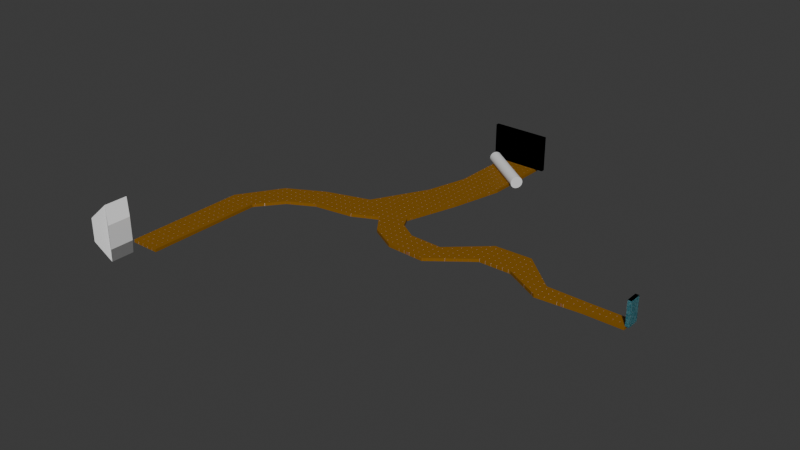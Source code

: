 # Source: Woods_Blockout.blend  (saved by Blender 4.1.24; exported with 4.5.12 LTS)
import bpy
from mathutils import Matrix  # noqa: F401  (used for matrix-valued properties, if any)

bpy.ops.wm.read_factory_settings(use_empty=True)
scene = bpy.context.scene
scene.name = 'Scene'

# ---- collections
col_woods = bpy.data.collections.new('Woods'); scene.collection.children.link(col_woods)
col_church = bpy.data.collections.new('Church'); scene.collection.children.link(col_church)

# ---- materials (node trees are filled in below, after node groups)
mat_path_material_002 = bpy.data.materials.new('Path_Material.002')
mat_path_material_002.alpha_threshold = 0.0
mat_path_material_002.use_transparent_shadow = False
mat_path_material_002.roughness = 0.5
mat_path_material_002.line_color = (0.0, 0.0, 0.0, 1.0)
mat_door_material = bpy.data.materials.new('Door_Material')
mat_door_material.alpha_threshold = 0.0
mat_door_material.use_transparent_shadow = False
mat_door_material.roughness = 0.5
mat_door_material.line_color = (0.0, 0.0, 0.0, 1.0)
mat_door_material_001 = bpy.data.materials.new('Door_Material.001')
mat_door_material_001.alpha_threshold = 0.0
mat_door_material_001.use_transparent_shadow = False
mat_door_material_001.roughness = 0.5
mat_door_material_001.line_color = (0.0, 0.0, 0.0, 1.0)
mat_path_material = bpy.data.materials.new('Path_Material')
mat_path_material.alpha_threshold = 0.0
mat_path_material.use_transparent_shadow = False
mat_path_material.roughness = 0.5
mat_path_material.line_color = (0.0, 0.0, 0.0, 1.0)
mat_door_material_002 = bpy.data.materials.new('Door_Material.002')
mat_door_material_002.alpha_threshold = 0.0
mat_door_material_002.use_transparent_shadow = False
mat_door_material_002.roughness = 0.5
mat_door_material_002.line_color = (0.0, 0.0, 0.0, 1.0)
mat_door_material_003 = bpy.data.materials.new('Door_Material.003')
mat_door_material_003.alpha_threshold = 0.0
mat_door_material_003.use_transparent_shadow = False
mat_door_material_003.roughness = 0.5
mat_door_material_003.line_color = (0.0, 0.0, 0.0, 1.0)
mat_door_material_004 = bpy.data.materials.new('Door_Material.004')
mat_door_material_004.alpha_threshold = 0.0
mat_door_material_004.use_transparent_shadow = False
mat_door_material_004.roughness = 0.5
mat_door_material_004.line_color = (0.0, 0.0, 0.0, 1.0)

# ---- node groups
ng_grid = bpy.data.node_groups.new('Grid', 'ShaderNodeTree')
_s = ng_grid.interface.new_socket(name='Color', in_out='OUTPUT', socket_type='NodeSocketColor')
_s.default_value = (0.0, 0.0, 0.0, 0.0)
_s = ng_grid.interface.new_socket(name='Scale', in_out='INPUT', socket_type='NodeSocketFloat')
_s.default_value = 0.5
_s.min_value = 0.0
_s.max_value = 100.0
_s = ng_grid.interface.new_socket(name='Size', in_out='INPUT', socket_type='NodeSocketFloat')
_s.default_value = 0.15
_s.min_value = 0.0
_s.max_value = 1.0
_s = ng_grid.interface.new_socket(name='Thickness', in_out='INPUT', socket_type='NodeSocketFloat')
_s.default_value = 0.05
_s.min_value = 0.0
_s.max_value = 1.0
_s = ng_grid.interface.new_socket(name='Smooth', in_out='INPUT', socket_type='NodeSocketFloat')
_s.min_value = 0.0
_s.max_value = 1.0
_s = ng_grid.interface.new_socket(name='3d effect', in_out='INPUT', socket_type='NodeSocketFloat')
_s.min_value = 0.0
_s.max_value = 1.0
_s = ng_grid.interface.new_socket(name='Second grid', in_out='INPUT', socket_type='NodeSocketFloat')
_s.min_value = 0.0
_s.max_value = 1.0
_s = ng_grid.interface.new_socket(name='Invert', in_out='INPUT', socket_type='NodeSocketFloat')
_s.subtype = 'FACTOR'
_s.min_value = 0.0
_s.max_value = 1.0
_s = ng_grid.interface.new_socket(name='Vector', in_out='INPUT', socket_type='NodeSocketVector')
_s.min_value = 0.0
_s.max_value = 0.0
_N = ng_grid.nodes; _L = ng_grid.links
n0 = _N.new('NodeFrame'); n0.name = 'Frame'; n0.location = (-1426, 778)
n0.label = 'Vector Coordinates'
n0.width = 1163
n1 = _N.new('ShaderNodeMath'); n1.name = 'Math.006'; n1.location = (-948, -521)
n1.operation = 'MULTIPLY'
n2 = _N.new('ShaderNodeMath'); n2.name = 'Math.002'; n2.location = (-467, -400)
n2.operation = 'MULTIPLY'
n3 = _N.new('ShaderNodeMath'); n3.name = 'Math.005'; n3.location = (-710, -456)
n3.operation = 'MULTIPLY'
n4 = _N.new('ShaderNodeTexBrick'); n4.name = 'Brick Texture'; n4.location = (18, 398)
n4.width = 160
n4.offset = 1.0
n4.inputs[1].default_value = (0.0, 0.0, 0.0, 1.0)
n4.inputs[2].default_value = (0.0, 0.0, 0.0, 1.0)
n4.inputs[3].default_value = (1.0, 1.0, 1.0, 1.0)
n4.inputs[4].default_value = 1.0
n5 = _N.new('ShaderNodeCombineColor'); n5.name = 'Combine HSV'; n5.location = (-636, -247)
n6 = _N.new('ShaderNodeCombineXYZ'); n6.name = 'Combine XYZ'; n6.location = (-479, -89)
n7 = _N.new('ShaderNodeMath'); n7.name = 'Math'; n7.location = (-770, -75)
n7.operation = 'MULTIPLY'
n8 = _N.new('ShaderNodeVectorMath'); n8.name = 'Vector Math'; n8.location = (-244, -113)
n9 = _N.new('ShaderNodeSeparateXYZ'); n9.name = 'Separate XYZ'; n9.location = (290, -221)
n10 = _N.new('ShaderNodeMath'); n10.name = 'Math.008'; n10.location = (562, -252)
n10.operation = 'MULTIPLY'
n11 = _N.new('ShaderNodeVectorMath'); n11.name = 'Vector Math.002'; n11.location = (993, -322)
n11.operation = 'SUBTRACT'
n12 = _N.new('ShaderNodeVectorMath'); n12.name = 'Vector Math.001'; n12.location = (30, -474)
n12.operation = 'LENGTH'
n13 = _N.new('ShaderNodeMath'); n13.name = 'Math.009'; n13.location = (226, -447)
n13.operation = 'GREATER_THAN'
n13.inputs[1].default_value = 0.0
n14 = _N.new('ShaderNodeMath'); n14.name = 'Math.010'; n14.location = (405, -437)
n14.operation = 'SUBTRACT'
n14.inputs[0].default_value = 1.0
n15 = _N.new('ShaderNodeTexCoord'); n15.name = 'Texture Coordinate'; n15.location = (61, -145)
n16 = _N.new('ShaderNodeCombineXYZ'); n16.name = 'Combine XYZ.001'; n16.location = (773, -228)
n17 = _N.new('ShaderNodeMath'); n17.name = 'Math.007'; n17.location = (584, -30)
n17.operation = 'MULTIPLY'
n18 = _N.new('ShaderNodeMath'); n18.name = 'Math.004'; n18.location = (-931, -722)
n18.operation = 'MULTIPLY'
n19 = _N.new('ShaderNodeMath'); n19.name = 'Math.001'; n19.location = (-474, -662)
n19.operation = 'MULTIPLY'
n20 = _N.new('ShaderNodeTexBrick'); n20.name = 'Brick Texture.001'; n20.location = (73, -188)
n20.width = 160
n20.offset = 1.0
n20.inputs[1].default_value = (1.0, 1.0, 1.0, 1.0)
n20.inputs[2].default_value = (1.0, 1.0, 1.0, 1.0)
n20.inputs[4].default_value = 1.0
n21 = _N.new('ShaderNodeMath'); n21.name = 'Math.003'; n21.location = (-705, -722)
n21.operation = 'SUBTRACT'
n22 = _N.new('ShaderNodeMath'); n22.name = 'Math.011'; n22.location = (-256, -623)
n22.inputs[1].default_value = 0.0
n23 = _N.new('ShaderNodeMix'); n23.name = 'Mix'; n23.location = (272, 143)
n23.data_type = 'RGBA'
n23.blend_type = 'DARKEN'
n23.inputs[0].default_value = 1.0
n24 = _N.new('ShaderNodeInvert'); n24.name = 'Invert'; n24.location = (621, 42)
n25 = _N.new('NodeGroupOutput'); n25.name = 'Group Output'; n25.location = (879, -15)
n26 = _N.new('NodeGroupInput'); n26.name = 'Group Input'; n26.location = (-1748, -62)
n26.width = 175
n9.parent = n0
n10.parent = n0
n11.parent = n0
n12.parent = n0
n13.parent = n0
n14.parent = n0
n15.parent = n0
n16.parent = n0
n17.parent = n0
_L.new(n20.outputs[0], n23.inputs[7])
_L.new(n8.outputs[0], n20.inputs[0])
_L.new(n6.outputs[0], n8.inputs[1])
_L.new(n7.outputs[0], n6.inputs[1])
_L.new(n7.outputs[0], n6.inputs[0])
_L.new(n4.outputs[0], n23.inputs[6])
_L.new(n26.outputs[0], n4.inputs[8])
_L.new(n26.outputs[0], n4.inputs[9])
_L.new(n26.outputs[0], n20.inputs[8])
_L.new(n26.outputs[0], n20.inputs[9])
_L.new(n2.outputs[0], n4.inputs[5])
_L.new(n26.outputs[0], n7.inputs[0])
_L.new(n26.outputs[4], n4.inputs[6])
_L.new(n21.outputs[0], n19.inputs[1])
_L.new(n18.outputs[0], n21.inputs[1])
_L.new(n3.outputs[0], n2.inputs[1])
_L.new(n1.outputs[0], n3.inputs[1])
_L.new(n5.outputs[0], n20.inputs[3])
_L.new(n24.outputs[0], n25.inputs[0])
_L.new(n26.outputs[6], n24.inputs[0])
_L.new(n9.outputs[1], n10.inputs[0])
_L.new(n12.outputs[1], n13.inputs[0])
_L.new(n13.outputs[0], n14.inputs[1])
_L.new(n17.outputs[0], n16.inputs[0])
_L.new(n10.outputs[0], n16.inputs[1])
_L.new(n16.outputs[0], n11.inputs[0])
_L.new(n15.outputs[3], n9.inputs[0])
_L.new(n9.outputs[0], n17.inputs[0])
_L.new(n14.outputs[0], n10.inputs[1])
_L.new(n14.outputs[0], n17.inputs[1])
_L.new(n11.outputs[0], n4.inputs[0])
_L.new(n11.outputs[0], n8.inputs[0])
_L.new(n26.outputs[7], n12.inputs[0])
_L.new(n26.outputs[7], n11.inputs[1])
_L.new(n26.outputs[2], n1.inputs[0])
_L.new(n26.outputs[1], n3.inputs[0])
_L.new(n26.outputs[0], n2.inputs[0])
_L.new(n26.outputs[5], n5.inputs[2])
_L.new(n26.outputs[1], n18.inputs[0])
_L.new(n26.outputs[0], n19.inputs[0])
_L.new(n19.outputs[0], n22.inputs[0])
_L.new(n26.outputs[3], n20.inputs[6])
_L.new(n22.outputs[0], n20.inputs[5])
_L.new(n23.outputs[2], n24.inputs[1])
n25.is_active_output = True
ng_grid_001 = bpy.data.node_groups.new('Grid.001', 'ShaderNodeTree')
_s = ng_grid_001.interface.new_socket(name='Color', in_out='OUTPUT', socket_type='NodeSocketColor')
_s.default_value = (0.0, 0.0, 0.0, 0.0)
_s = ng_grid_001.interface.new_socket(name='Scale', in_out='INPUT', socket_type='NodeSocketFloat')
_s.default_value = 0.5
_s.min_value = 0.0
_s.max_value = 100.0
_s = ng_grid_001.interface.new_socket(name='Size', in_out='INPUT', socket_type='NodeSocketFloat')
_s.default_value = 0.15
_s.min_value = 0.0
_s.max_value = 1.0
_s = ng_grid_001.interface.new_socket(name='Thickness', in_out='INPUT', socket_type='NodeSocketFloat')
_s.default_value = 0.05
_s.min_value = 0.0
_s.max_value = 1.0
_s = ng_grid_001.interface.new_socket(name='Smooth', in_out='INPUT', socket_type='NodeSocketFloat')
_s.min_value = 0.0
_s.max_value = 1.0
_s = ng_grid_001.interface.new_socket(name='3d effect', in_out='INPUT', socket_type='NodeSocketFloat')
_s.min_value = 0.0
_s.max_value = 1.0
_s = ng_grid_001.interface.new_socket(name='Second grid', in_out='INPUT', socket_type='NodeSocketFloat')
_s.min_value = 0.0
_s.max_value = 1.0
_s = ng_grid_001.interface.new_socket(name='Invert', in_out='INPUT', socket_type='NodeSocketFloat')
_s.subtype = 'FACTOR'
_s.min_value = 0.0
_s.max_value = 1.0
_s = ng_grid_001.interface.new_socket(name='Vector', in_out='INPUT', socket_type='NodeSocketVector')
_s.min_value = 0.0
_s.max_value = 0.0
_N = ng_grid_001.nodes; _L = ng_grid_001.links
n0 = _N.new('NodeFrame'); n0.name = 'Frame'; n0.location = (-1426, 778)
n0.label = 'Vector Coordinates'
n0.width = 1163
n1 = _N.new('ShaderNodeMath'); n1.name = 'Math.006'; n1.location = (-948, -521)
n1.operation = 'MULTIPLY'
n2 = _N.new('ShaderNodeMath'); n2.name = 'Math.002'; n2.location = (-467, -400)
n2.operation = 'MULTIPLY'
n3 = _N.new('ShaderNodeMath'); n3.name = 'Math.005'; n3.location = (-710, -456)
n3.operation = 'MULTIPLY'
n4 = _N.new('ShaderNodeTexBrick'); n4.name = 'Brick Texture'; n4.location = (18, 398)
n4.width = 160
n4.offset = 1.0
n4.inputs[1].default_value = (0.0, 0.0, 0.0, 1.0)
n4.inputs[2].default_value = (0.0, 0.0, 0.0, 1.0)
n4.inputs[3].default_value = (1.0, 1.0, 1.0, 1.0)
n4.inputs[4].default_value = 1.0
n5 = _N.new('ShaderNodeCombineColor'); n5.name = 'Combine HSV'; n5.location = (-636, -247)
n6 = _N.new('ShaderNodeCombineXYZ'); n6.name = 'Combine XYZ'; n6.location = (-479, -89)
n7 = _N.new('ShaderNodeMath'); n7.name = 'Math'; n7.location = (-770, -75)
n7.operation = 'MULTIPLY'
n8 = _N.new('ShaderNodeVectorMath'); n8.name = 'Vector Math'; n8.location = (-244, -113)
n9 = _N.new('ShaderNodeSeparateXYZ'); n9.name = 'Separate XYZ'; n9.location = (290, -221)
n10 = _N.new('ShaderNodeMath'); n10.name = 'Math.008'; n10.location = (562, -252)
n10.operation = 'MULTIPLY'
n11 = _N.new('ShaderNodeVectorMath'); n11.name = 'Vector Math.002'; n11.location = (993, -322)
n11.operation = 'SUBTRACT'
n12 = _N.new('ShaderNodeVectorMath'); n12.name = 'Vector Math.001'; n12.location = (30, -474)
n12.operation = 'LENGTH'
n13 = _N.new('ShaderNodeMath'); n13.name = 'Math.009'; n13.location = (226, -447)
n13.operation = 'GREATER_THAN'
n13.inputs[1].default_value = 0.0
n14 = _N.new('ShaderNodeMath'); n14.name = 'Math.010'; n14.location = (405, -437)
n14.operation = 'SUBTRACT'
n14.inputs[0].default_value = 1.0
n15 = _N.new('ShaderNodeTexCoord'); n15.name = 'Texture Coordinate'; n15.location = (61, -145)
n16 = _N.new('ShaderNodeCombineXYZ'); n16.name = 'Combine XYZ.001'; n16.location = (773, -228)
n17 = _N.new('ShaderNodeMath'); n17.name = 'Math.007'; n17.location = (584, -30)
n17.operation = 'MULTIPLY'
n18 = _N.new('ShaderNodeMath'); n18.name = 'Math.004'; n18.location = (-931, -722)
n18.operation = 'MULTIPLY'
n19 = _N.new('ShaderNodeMath'); n19.name = 'Math.001'; n19.location = (-474, -662)
n19.operation = 'MULTIPLY'
n20 = _N.new('ShaderNodeTexBrick'); n20.name = 'Brick Texture.001'; n20.location = (73, -188)
n20.width = 160
n20.offset = 1.0
n20.inputs[1].default_value = (1.0, 1.0, 1.0, 1.0)
n20.inputs[2].default_value = (1.0, 1.0, 1.0, 1.0)
n20.inputs[4].default_value = 1.0
n21 = _N.new('ShaderNodeMath'); n21.name = 'Math.003'; n21.location = (-705, -722)
n21.operation = 'SUBTRACT'
n22 = _N.new('ShaderNodeMath'); n22.name = 'Math.011'; n22.location = (-256, -623)
n22.inputs[1].default_value = 0.0
n23 = _N.new('ShaderNodeMix'); n23.name = 'Mix'; n23.location = (272, 143)
n23.data_type = 'RGBA'
n23.blend_type = 'DARKEN'
n23.inputs[0].default_value = 1.0
n24 = _N.new('ShaderNodeInvert'); n24.name = 'Invert'; n24.location = (621, 42)
n25 = _N.new('NodeGroupOutput'); n25.name = 'Group Output'; n25.location = (879, -15)
n26 = _N.new('NodeGroupInput'); n26.name = 'Group Input'; n26.location = (-1748, -62)
n26.width = 175
n9.parent = n0
n10.parent = n0
n11.parent = n0
n12.parent = n0
n13.parent = n0
n14.parent = n0
n15.parent = n0
n16.parent = n0
n17.parent = n0
_L.new(n20.outputs[0], n23.inputs[7])
_L.new(n8.outputs[0], n20.inputs[0])
_L.new(n6.outputs[0], n8.inputs[1])
_L.new(n7.outputs[0], n6.inputs[1])
_L.new(n7.outputs[0], n6.inputs[0])
_L.new(n4.outputs[0], n23.inputs[6])
_L.new(n26.outputs[0], n4.inputs[8])
_L.new(n26.outputs[0], n4.inputs[9])
_L.new(n26.outputs[0], n20.inputs[8])
_L.new(n26.outputs[0], n20.inputs[9])
_L.new(n2.outputs[0], n4.inputs[5])
_L.new(n26.outputs[0], n7.inputs[0])
_L.new(n26.outputs[4], n4.inputs[6])
_L.new(n21.outputs[0], n19.inputs[1])
_L.new(n18.outputs[0], n21.inputs[1])
_L.new(n3.outputs[0], n2.inputs[1])
_L.new(n1.outputs[0], n3.inputs[1])
_L.new(n5.outputs[0], n20.inputs[3])
_L.new(n24.outputs[0], n25.inputs[0])
_L.new(n26.outputs[6], n24.inputs[0])
_L.new(n9.outputs[1], n10.inputs[0])
_L.new(n12.outputs[1], n13.inputs[0])
_L.new(n13.outputs[0], n14.inputs[1])
_L.new(n17.outputs[0], n16.inputs[0])
_L.new(n10.outputs[0], n16.inputs[1])
_L.new(n16.outputs[0], n11.inputs[0])
_L.new(n15.outputs[3], n9.inputs[0])
_L.new(n9.outputs[0], n17.inputs[0])
_L.new(n14.outputs[0], n10.inputs[1])
_L.new(n14.outputs[0], n17.inputs[1])
_L.new(n11.outputs[0], n4.inputs[0])
_L.new(n11.outputs[0], n8.inputs[0])
_L.new(n26.outputs[7], n12.inputs[0])
_L.new(n26.outputs[7], n11.inputs[1])
_L.new(n26.outputs[2], n1.inputs[0])
_L.new(n26.outputs[1], n3.inputs[0])
_L.new(n26.outputs[0], n2.inputs[0])
_L.new(n26.outputs[5], n5.inputs[2])
_L.new(n26.outputs[1], n18.inputs[0])
_L.new(n26.outputs[0], n19.inputs[0])
_L.new(n19.outputs[0], n22.inputs[0])
_L.new(n26.outputs[3], n20.inputs[6])
_L.new(n22.outputs[0], n20.inputs[5])
_L.new(n23.outputs[2], n24.inputs[1])
n25.is_active_output = True
ng_grid_002 = bpy.data.node_groups.new('Grid.002', 'ShaderNodeTree')
_s = ng_grid_002.interface.new_socket(name='Color', in_out='OUTPUT', socket_type='NodeSocketColor')
_s.default_value = (0.0, 0.0, 0.0, 0.0)
_s = ng_grid_002.interface.new_socket(name='Scale', in_out='INPUT', socket_type='NodeSocketFloat')
_s.default_value = 0.5
_s.min_value = 0.0
_s.max_value = 100.0
_s = ng_grid_002.interface.new_socket(name='Size', in_out='INPUT', socket_type='NodeSocketFloat')
_s.default_value = 0.15
_s.min_value = 0.0
_s.max_value = 1.0
_s = ng_grid_002.interface.new_socket(name='Thickness', in_out='INPUT', socket_type='NodeSocketFloat')
_s.default_value = 0.05
_s.min_value = 0.0
_s.max_value = 1.0
_s = ng_grid_002.interface.new_socket(name='Smooth', in_out='INPUT', socket_type='NodeSocketFloat')
_s.min_value = 0.0
_s.max_value = 1.0
_s = ng_grid_002.interface.new_socket(name='3d effect', in_out='INPUT', socket_type='NodeSocketFloat')
_s.min_value = 0.0
_s.max_value = 1.0
_s = ng_grid_002.interface.new_socket(name='Second grid', in_out='INPUT', socket_type='NodeSocketFloat')
_s.min_value = 0.0
_s.max_value = 1.0
_s = ng_grid_002.interface.new_socket(name='Invert', in_out='INPUT', socket_type='NodeSocketFloat')
_s.subtype = 'FACTOR'
_s.min_value = 0.0
_s.max_value = 1.0
_s = ng_grid_002.interface.new_socket(name='Vector', in_out='INPUT', socket_type='NodeSocketVector')
_s.min_value = 0.0
_s.max_value = 0.0
_N = ng_grid_002.nodes; _L = ng_grid_002.links
n0 = _N.new('NodeFrame'); n0.name = 'Frame'; n0.location = (-1426, 778)
n0.label = 'Vector Coordinates'
n0.width = 1163
n1 = _N.new('ShaderNodeMath'); n1.name = 'Math.006'; n1.location = (-948, -521)
n1.operation = 'MULTIPLY'
n2 = _N.new('ShaderNodeMath'); n2.name = 'Math.002'; n2.location = (-467, -400)
n2.operation = 'MULTIPLY'
n3 = _N.new('ShaderNodeMath'); n3.name = 'Math.005'; n3.location = (-710, -456)
n3.operation = 'MULTIPLY'
n4 = _N.new('ShaderNodeTexBrick'); n4.name = 'Brick Texture'; n4.location = (18, 398)
n4.width = 160
n4.offset = 1.0
n4.inputs[1].default_value = (0.0, 0.0, 0.0, 1.0)
n4.inputs[2].default_value = (0.0, 0.0, 0.0, 1.0)
n4.inputs[3].default_value = (1.0, 1.0, 1.0, 1.0)
n4.inputs[4].default_value = 1.0
n5 = _N.new('ShaderNodeCombineColor'); n5.name = 'Combine HSV'; n5.location = (-636, -247)
n6 = _N.new('ShaderNodeCombineXYZ'); n6.name = 'Combine XYZ'; n6.location = (-479, -89)
n7 = _N.new('ShaderNodeMath'); n7.name = 'Math'; n7.location = (-770, -75)
n7.operation = 'MULTIPLY'
n8 = _N.new('ShaderNodeVectorMath'); n8.name = 'Vector Math'; n8.location = (-244, -113)
n9 = _N.new('ShaderNodeSeparateXYZ'); n9.name = 'Separate XYZ'; n9.location = (290, -221)
n10 = _N.new('ShaderNodeMath'); n10.name = 'Math.008'; n10.location = (562, -252)
n10.operation = 'MULTIPLY'
n11 = _N.new('ShaderNodeVectorMath'); n11.name = 'Vector Math.002'; n11.location = (993, -322)
n11.operation = 'SUBTRACT'
n12 = _N.new('ShaderNodeVectorMath'); n12.name = 'Vector Math.001'; n12.location = (30, -474)
n12.operation = 'LENGTH'
n13 = _N.new('ShaderNodeMath'); n13.name = 'Math.009'; n13.location = (226, -447)
n13.operation = 'GREATER_THAN'
n13.inputs[1].default_value = 0.0
n14 = _N.new('ShaderNodeMath'); n14.name = 'Math.010'; n14.location = (405, -437)
n14.operation = 'SUBTRACT'
n14.inputs[0].default_value = 1.0
n15 = _N.new('ShaderNodeTexCoord'); n15.name = 'Texture Coordinate'; n15.location = (61, -145)
n16 = _N.new('ShaderNodeCombineXYZ'); n16.name = 'Combine XYZ.001'; n16.location = (773, -228)
n17 = _N.new('ShaderNodeMath'); n17.name = 'Math.007'; n17.location = (584, -30)
n17.operation = 'MULTIPLY'
n18 = _N.new('ShaderNodeMath'); n18.name = 'Math.004'; n18.location = (-931, -722)
n18.operation = 'MULTIPLY'
n19 = _N.new('ShaderNodeMath'); n19.name = 'Math.001'; n19.location = (-474, -662)
n19.operation = 'MULTIPLY'
n20 = _N.new('ShaderNodeTexBrick'); n20.name = 'Brick Texture.001'; n20.location = (73, -188)
n20.width = 160
n20.offset = 1.0
n20.inputs[1].default_value = (1.0, 1.0, 1.0, 1.0)
n20.inputs[2].default_value = (1.0, 1.0, 1.0, 1.0)
n20.inputs[4].default_value = 1.0
n21 = _N.new('ShaderNodeMath'); n21.name = 'Math.003'; n21.location = (-705, -722)
n21.operation = 'SUBTRACT'
n22 = _N.new('ShaderNodeMath'); n22.name = 'Math.011'; n22.location = (-256, -623)
n22.inputs[1].default_value = 0.0
n23 = _N.new('ShaderNodeMix'); n23.name = 'Mix'; n23.location = (272, 143)
n23.data_type = 'RGBA'
n23.blend_type = 'DARKEN'
n23.inputs[0].default_value = 1.0
n24 = _N.new('ShaderNodeInvert'); n24.name = 'Invert'; n24.location = (621, 42)
n25 = _N.new('NodeGroupOutput'); n25.name = 'Group Output'; n25.location = (879, -15)
n26 = _N.new('NodeGroupInput'); n26.name = 'Group Input'; n26.location = (-1748, -62)
n26.width = 175
n9.parent = n0
n10.parent = n0
n11.parent = n0
n12.parent = n0
n13.parent = n0
n14.parent = n0
n15.parent = n0
n16.parent = n0
n17.parent = n0
_L.new(n20.outputs[0], n23.inputs[7])
_L.new(n8.outputs[0], n20.inputs[0])
_L.new(n6.outputs[0], n8.inputs[1])
_L.new(n7.outputs[0], n6.inputs[1])
_L.new(n7.outputs[0], n6.inputs[0])
_L.new(n4.outputs[0], n23.inputs[6])
_L.new(n26.outputs[0], n4.inputs[8])
_L.new(n26.outputs[0], n4.inputs[9])
_L.new(n26.outputs[0], n20.inputs[8])
_L.new(n26.outputs[0], n20.inputs[9])
_L.new(n2.outputs[0], n4.inputs[5])
_L.new(n26.outputs[0], n7.inputs[0])
_L.new(n26.outputs[4], n4.inputs[6])
_L.new(n21.outputs[0], n19.inputs[1])
_L.new(n18.outputs[0], n21.inputs[1])
_L.new(n3.outputs[0], n2.inputs[1])
_L.new(n1.outputs[0], n3.inputs[1])
_L.new(n5.outputs[0], n20.inputs[3])
_L.new(n24.outputs[0], n25.inputs[0])
_L.new(n26.outputs[6], n24.inputs[0])
_L.new(n9.outputs[1], n10.inputs[0])
_L.new(n12.outputs[1], n13.inputs[0])
_L.new(n13.outputs[0], n14.inputs[1])
_L.new(n17.outputs[0], n16.inputs[0])
_L.new(n10.outputs[0], n16.inputs[1])
_L.new(n16.outputs[0], n11.inputs[0])
_L.new(n15.outputs[3], n9.inputs[0])
_L.new(n9.outputs[0], n17.inputs[0])
_L.new(n14.outputs[0], n10.inputs[1])
_L.new(n14.outputs[0], n17.inputs[1])
_L.new(n11.outputs[0], n4.inputs[0])
_L.new(n11.outputs[0], n8.inputs[0])
_L.new(n26.outputs[7], n12.inputs[0])
_L.new(n26.outputs[7], n11.inputs[1])
_L.new(n26.outputs[2], n1.inputs[0])
_L.new(n26.outputs[1], n3.inputs[0])
_L.new(n26.outputs[0], n2.inputs[0])
_L.new(n26.outputs[5], n5.inputs[2])
_L.new(n26.outputs[1], n18.inputs[0])
_L.new(n26.outputs[0], n19.inputs[0])
_L.new(n19.outputs[0], n22.inputs[0])
_L.new(n26.outputs[3], n20.inputs[6])
_L.new(n22.outputs[0], n20.inputs[5])
_L.new(n23.outputs[2], n24.inputs[1])
n25.is_active_output = True
ng_grid_003 = bpy.data.node_groups.new('Grid.003', 'ShaderNodeTree')
_s = ng_grid_003.interface.new_socket(name='Color', in_out='OUTPUT', socket_type='NodeSocketColor')
_s.default_value = (0.0, 0.0, 0.0, 0.0)
_s = ng_grid_003.interface.new_socket(name='Scale', in_out='INPUT', socket_type='NodeSocketFloat')
_s.default_value = 0.5
_s.min_value = 0.0
_s.max_value = 100.0
_s = ng_grid_003.interface.new_socket(name='Size', in_out='INPUT', socket_type='NodeSocketFloat')
_s.default_value = 0.15
_s.min_value = 0.0
_s.max_value = 1.0
_s = ng_grid_003.interface.new_socket(name='Thickness', in_out='INPUT', socket_type='NodeSocketFloat')
_s.default_value = 0.05
_s.min_value = 0.0
_s.max_value = 1.0
_s = ng_grid_003.interface.new_socket(name='Smooth', in_out='INPUT', socket_type='NodeSocketFloat')
_s.min_value = 0.0
_s.max_value = 1.0
_s = ng_grid_003.interface.new_socket(name='3d effect', in_out='INPUT', socket_type='NodeSocketFloat')
_s.min_value = 0.0
_s.max_value = 1.0
_s = ng_grid_003.interface.new_socket(name='Second grid', in_out='INPUT', socket_type='NodeSocketFloat')
_s.min_value = 0.0
_s.max_value = 1.0
_s = ng_grid_003.interface.new_socket(name='Invert', in_out='INPUT', socket_type='NodeSocketFloat')
_s.subtype = 'FACTOR'
_s.min_value = 0.0
_s.max_value = 1.0
_s = ng_grid_003.interface.new_socket(name='Vector', in_out='INPUT', socket_type='NodeSocketVector')
_s.min_value = 0.0
_s.max_value = 0.0
_N = ng_grid_003.nodes; _L = ng_grid_003.links
n0 = _N.new('NodeFrame'); n0.name = 'Frame'; n0.location = (-1426, 778)
n0.label = 'Vector Coordinates'
n0.width = 1163
n1 = _N.new('ShaderNodeMath'); n1.name = 'Math.006'; n1.location = (-948, -521)
n1.operation = 'MULTIPLY'
n2 = _N.new('ShaderNodeMath'); n2.name = 'Math.002'; n2.location = (-467, -400)
n2.operation = 'MULTIPLY'
n3 = _N.new('ShaderNodeMath'); n3.name = 'Math.005'; n3.location = (-710, -456)
n3.operation = 'MULTIPLY'
n4 = _N.new('ShaderNodeTexBrick'); n4.name = 'Brick Texture'; n4.location = (18, 398)
n4.width = 160
n4.offset = 1.0
n4.inputs[1].default_value = (0.0, 0.0, 0.0, 1.0)
n4.inputs[2].default_value = (0.0, 0.0, 0.0, 1.0)
n4.inputs[3].default_value = (1.0, 1.0, 1.0, 1.0)
n4.inputs[4].default_value = 1.0
n5 = _N.new('ShaderNodeCombineColor'); n5.name = 'Combine HSV'; n5.location = (-636, -247)
n6 = _N.new('ShaderNodeCombineXYZ'); n6.name = 'Combine XYZ'; n6.location = (-479, -89)
n7 = _N.new('ShaderNodeMath'); n7.name = 'Math'; n7.location = (-770, -75)
n7.operation = 'MULTIPLY'
n8 = _N.new('ShaderNodeVectorMath'); n8.name = 'Vector Math'; n8.location = (-244, -113)
n9 = _N.new('ShaderNodeSeparateXYZ'); n9.name = 'Separate XYZ'; n9.location = (290, -221)
n10 = _N.new('ShaderNodeMath'); n10.name = 'Math.008'; n10.location = (562, -252)
n10.operation = 'MULTIPLY'
n11 = _N.new('ShaderNodeVectorMath'); n11.name = 'Vector Math.002'; n11.location = (993, -322)
n11.operation = 'SUBTRACT'
n12 = _N.new('ShaderNodeVectorMath'); n12.name = 'Vector Math.001'; n12.location = (30, -474)
n12.operation = 'LENGTH'
n13 = _N.new('ShaderNodeMath'); n13.name = 'Math.009'; n13.location = (226, -447)
n13.operation = 'GREATER_THAN'
n13.inputs[1].default_value = 0.0
n14 = _N.new('ShaderNodeMath'); n14.name = 'Math.010'; n14.location = (405, -437)
n14.operation = 'SUBTRACT'
n14.inputs[0].default_value = 1.0
n15 = _N.new('ShaderNodeTexCoord'); n15.name = 'Texture Coordinate'; n15.location = (61, -145)
n16 = _N.new('ShaderNodeCombineXYZ'); n16.name = 'Combine XYZ.001'; n16.location = (773, -228)
n17 = _N.new('ShaderNodeMath'); n17.name = 'Math.007'; n17.location = (584, -30)
n17.operation = 'MULTIPLY'
n18 = _N.new('ShaderNodeMath'); n18.name = 'Math.004'; n18.location = (-931, -722)
n18.operation = 'MULTIPLY'
n19 = _N.new('ShaderNodeMath'); n19.name = 'Math.001'; n19.location = (-474, -662)
n19.operation = 'MULTIPLY'
n20 = _N.new('ShaderNodeTexBrick'); n20.name = 'Brick Texture.001'; n20.location = (73, -188)
n20.width = 160
n20.offset = 1.0
n20.inputs[1].default_value = (1.0, 1.0, 1.0, 1.0)
n20.inputs[2].default_value = (1.0, 1.0, 1.0, 1.0)
n20.inputs[4].default_value = 1.0
n21 = _N.new('ShaderNodeMath'); n21.name = 'Math.003'; n21.location = (-705, -722)
n21.operation = 'SUBTRACT'
n22 = _N.new('ShaderNodeMath'); n22.name = 'Math.011'; n22.location = (-256, -623)
n22.inputs[1].default_value = 0.0
n23 = _N.new('ShaderNodeMix'); n23.name = 'Mix'; n23.location = (272, 143)
n23.data_type = 'RGBA'
n23.blend_type = 'DARKEN'
n23.inputs[0].default_value = 1.0
n24 = _N.new('ShaderNodeInvert'); n24.name = 'Invert'; n24.location = (621, 42)
n25 = _N.new('NodeGroupOutput'); n25.name = 'Group Output'; n25.location = (879, -15)
n26 = _N.new('NodeGroupInput'); n26.name = 'Group Input'; n26.location = (-1748, -62)
n26.width = 175
n9.parent = n0
n10.parent = n0
n11.parent = n0
n12.parent = n0
n13.parent = n0
n14.parent = n0
n15.parent = n0
n16.parent = n0
n17.parent = n0
_L.new(n20.outputs[0], n23.inputs[7])
_L.new(n8.outputs[0], n20.inputs[0])
_L.new(n6.outputs[0], n8.inputs[1])
_L.new(n7.outputs[0], n6.inputs[1])
_L.new(n7.outputs[0], n6.inputs[0])
_L.new(n4.outputs[0], n23.inputs[6])
_L.new(n26.outputs[0], n4.inputs[8])
_L.new(n26.outputs[0], n4.inputs[9])
_L.new(n26.outputs[0], n20.inputs[8])
_L.new(n26.outputs[0], n20.inputs[9])
_L.new(n2.outputs[0], n4.inputs[5])
_L.new(n26.outputs[0], n7.inputs[0])
_L.new(n26.outputs[4], n4.inputs[6])
_L.new(n21.outputs[0], n19.inputs[1])
_L.new(n18.outputs[0], n21.inputs[1])
_L.new(n3.outputs[0], n2.inputs[1])
_L.new(n1.outputs[0], n3.inputs[1])
_L.new(n5.outputs[0], n20.inputs[3])
_L.new(n24.outputs[0], n25.inputs[0])
_L.new(n26.outputs[6], n24.inputs[0])
_L.new(n9.outputs[1], n10.inputs[0])
_L.new(n12.outputs[1], n13.inputs[0])
_L.new(n13.outputs[0], n14.inputs[1])
_L.new(n17.outputs[0], n16.inputs[0])
_L.new(n10.outputs[0], n16.inputs[1])
_L.new(n16.outputs[0], n11.inputs[0])
_L.new(n15.outputs[3], n9.inputs[0])
_L.new(n9.outputs[0], n17.inputs[0])
_L.new(n14.outputs[0], n10.inputs[1])
_L.new(n14.outputs[0], n17.inputs[1])
_L.new(n11.outputs[0], n4.inputs[0])
_L.new(n11.outputs[0], n8.inputs[0])
_L.new(n26.outputs[7], n12.inputs[0])
_L.new(n26.outputs[7], n11.inputs[1])
_L.new(n26.outputs[2], n1.inputs[0])
_L.new(n26.outputs[1], n3.inputs[0])
_L.new(n26.outputs[0], n2.inputs[0])
_L.new(n26.outputs[5], n5.inputs[2])
_L.new(n26.outputs[1], n18.inputs[0])
_L.new(n26.outputs[0], n19.inputs[0])
_L.new(n19.outputs[0], n22.inputs[0])
_L.new(n26.outputs[3], n20.inputs[6])
_L.new(n22.outputs[0], n20.inputs[5])
_L.new(n23.outputs[2], n24.inputs[1])
n25.is_active_output = True
ng_grid_004 = bpy.data.node_groups.new('Grid.004', 'ShaderNodeTree')
_s = ng_grid_004.interface.new_socket(name='Color', in_out='OUTPUT', socket_type='NodeSocketColor')
_s.default_value = (0.0, 0.0, 0.0, 0.0)
_s = ng_grid_004.interface.new_socket(name='Scale', in_out='INPUT', socket_type='NodeSocketFloat')
_s.default_value = 0.5
_s.min_value = 0.0
_s.max_value = 100.0
_s = ng_grid_004.interface.new_socket(name='Size', in_out='INPUT', socket_type='NodeSocketFloat')
_s.default_value = 0.15
_s.min_value = 0.0
_s.max_value = 1.0
_s = ng_grid_004.interface.new_socket(name='Thickness', in_out='INPUT', socket_type='NodeSocketFloat')
_s.default_value = 0.05
_s.min_value = 0.0
_s.max_value = 1.0
_s = ng_grid_004.interface.new_socket(name='Smooth', in_out='INPUT', socket_type='NodeSocketFloat')
_s.min_value = 0.0
_s.max_value = 1.0
_s = ng_grid_004.interface.new_socket(name='3d effect', in_out='INPUT', socket_type='NodeSocketFloat')
_s.min_value = 0.0
_s.max_value = 1.0
_s = ng_grid_004.interface.new_socket(name='Second grid', in_out='INPUT', socket_type='NodeSocketFloat')
_s.min_value = 0.0
_s.max_value = 1.0
_s = ng_grid_004.interface.new_socket(name='Invert', in_out='INPUT', socket_type='NodeSocketFloat')
_s.subtype = 'FACTOR'
_s.min_value = 0.0
_s.max_value = 1.0
_s = ng_grid_004.interface.new_socket(name='Vector', in_out='INPUT', socket_type='NodeSocketVector')
_s.min_value = 0.0
_s.max_value = 0.0
_N = ng_grid_004.nodes; _L = ng_grid_004.links
n0 = _N.new('NodeFrame'); n0.name = 'Frame'; n0.location = (-1426, 778)
n0.label = 'Vector Coordinates'
n0.width = 1163
n1 = _N.new('ShaderNodeMath'); n1.name = 'Math.006'; n1.location = (-948, -521)
n1.operation = 'MULTIPLY'
n2 = _N.new('ShaderNodeMath'); n2.name = 'Math.002'; n2.location = (-467, -400)
n2.operation = 'MULTIPLY'
n3 = _N.new('ShaderNodeMath'); n3.name = 'Math.005'; n3.location = (-710, -456)
n3.operation = 'MULTIPLY'
n4 = _N.new('ShaderNodeTexBrick'); n4.name = 'Brick Texture'; n4.location = (18, 398)
n4.width = 160
n4.offset = 1.0
n4.inputs[1].default_value = (0.0, 0.0, 0.0, 1.0)
n4.inputs[2].default_value = (0.0, 0.0, 0.0, 1.0)
n4.inputs[3].default_value = (1.0, 1.0, 1.0, 1.0)
n4.inputs[4].default_value = 1.0
n5 = _N.new('ShaderNodeCombineColor'); n5.name = 'Combine HSV'; n5.location = (-636, -247)
n6 = _N.new('ShaderNodeCombineXYZ'); n6.name = 'Combine XYZ'; n6.location = (-479, -89)
n7 = _N.new('ShaderNodeMath'); n7.name = 'Math'; n7.location = (-770, -75)
n7.operation = 'MULTIPLY'
n8 = _N.new('ShaderNodeVectorMath'); n8.name = 'Vector Math'; n8.location = (-244, -113)
n9 = _N.new('ShaderNodeSeparateXYZ'); n9.name = 'Separate XYZ'; n9.location = (290, -221)
n10 = _N.new('ShaderNodeMath'); n10.name = 'Math.008'; n10.location = (562, -252)
n10.operation = 'MULTIPLY'
n11 = _N.new('ShaderNodeVectorMath'); n11.name = 'Vector Math.002'; n11.location = (993, -322)
n11.operation = 'SUBTRACT'
n12 = _N.new('ShaderNodeVectorMath'); n12.name = 'Vector Math.001'; n12.location = (30, -474)
n12.operation = 'LENGTH'
n13 = _N.new('ShaderNodeMath'); n13.name = 'Math.009'; n13.location = (226, -447)
n13.operation = 'GREATER_THAN'
n13.inputs[1].default_value = 0.0
n14 = _N.new('ShaderNodeMath'); n14.name = 'Math.010'; n14.location = (405, -437)
n14.operation = 'SUBTRACT'
n14.inputs[0].default_value = 1.0
n15 = _N.new('ShaderNodeTexCoord'); n15.name = 'Texture Coordinate'; n15.location = (61, -145)
n16 = _N.new('ShaderNodeCombineXYZ'); n16.name = 'Combine XYZ.001'; n16.location = (773, -228)
n17 = _N.new('ShaderNodeMath'); n17.name = 'Math.007'; n17.location = (584, -30)
n17.operation = 'MULTIPLY'
n18 = _N.new('ShaderNodeMath'); n18.name = 'Math.004'; n18.location = (-931, -722)
n18.operation = 'MULTIPLY'
n19 = _N.new('ShaderNodeMath'); n19.name = 'Math.001'; n19.location = (-474, -662)
n19.operation = 'MULTIPLY'
n20 = _N.new('ShaderNodeTexBrick'); n20.name = 'Brick Texture.001'; n20.location = (73, -188)
n20.width = 160
n20.offset = 1.0
n20.inputs[1].default_value = (1.0, 1.0, 1.0, 1.0)
n20.inputs[2].default_value = (1.0, 1.0, 1.0, 1.0)
n20.inputs[4].default_value = 1.0
n21 = _N.new('ShaderNodeMath'); n21.name = 'Math.003'; n21.location = (-705, -722)
n21.operation = 'SUBTRACT'
n22 = _N.new('ShaderNodeMath'); n22.name = 'Math.011'; n22.location = (-256, -623)
n22.inputs[1].default_value = 0.0
n23 = _N.new('ShaderNodeMix'); n23.name = 'Mix'; n23.location = (272, 143)
n23.data_type = 'RGBA'
n23.blend_type = 'DARKEN'
n23.inputs[0].default_value = 1.0
n24 = _N.new('ShaderNodeInvert'); n24.name = 'Invert'; n24.location = (621, 42)
n25 = _N.new('NodeGroupOutput'); n25.name = 'Group Output'; n25.location = (879, -15)
n26 = _N.new('NodeGroupInput'); n26.name = 'Group Input'; n26.location = (-1748, -62)
n26.width = 175
n9.parent = n0
n10.parent = n0
n11.parent = n0
n12.parent = n0
n13.parent = n0
n14.parent = n0
n15.parent = n0
n16.parent = n0
n17.parent = n0
_L.new(n20.outputs[0], n23.inputs[7])
_L.new(n8.outputs[0], n20.inputs[0])
_L.new(n6.outputs[0], n8.inputs[1])
_L.new(n7.outputs[0], n6.inputs[1])
_L.new(n7.outputs[0], n6.inputs[0])
_L.new(n4.outputs[0], n23.inputs[6])
_L.new(n26.outputs[0], n4.inputs[8])
_L.new(n26.outputs[0], n4.inputs[9])
_L.new(n26.outputs[0], n20.inputs[8])
_L.new(n26.outputs[0], n20.inputs[9])
_L.new(n2.outputs[0], n4.inputs[5])
_L.new(n26.outputs[0], n7.inputs[0])
_L.new(n26.outputs[4], n4.inputs[6])
_L.new(n21.outputs[0], n19.inputs[1])
_L.new(n18.outputs[0], n21.inputs[1])
_L.new(n3.outputs[0], n2.inputs[1])
_L.new(n1.outputs[0], n3.inputs[1])
_L.new(n5.outputs[0], n20.inputs[3])
_L.new(n24.outputs[0], n25.inputs[0])
_L.new(n26.outputs[6], n24.inputs[0])
_L.new(n9.outputs[1], n10.inputs[0])
_L.new(n12.outputs[1], n13.inputs[0])
_L.new(n13.outputs[0], n14.inputs[1])
_L.new(n17.outputs[0], n16.inputs[0])
_L.new(n10.outputs[0], n16.inputs[1])
_L.new(n16.outputs[0], n11.inputs[0])
_L.new(n15.outputs[3], n9.inputs[0])
_L.new(n9.outputs[0], n17.inputs[0])
_L.new(n14.outputs[0], n10.inputs[1])
_L.new(n14.outputs[0], n17.inputs[1])
_L.new(n11.outputs[0], n4.inputs[0])
_L.new(n11.outputs[0], n8.inputs[0])
_L.new(n26.outputs[7], n12.inputs[0])
_L.new(n26.outputs[7], n11.inputs[1])
_L.new(n26.outputs[2], n1.inputs[0])
_L.new(n26.outputs[1], n3.inputs[0])
_L.new(n26.outputs[0], n2.inputs[0])
_L.new(n26.outputs[5], n5.inputs[2])
_L.new(n26.outputs[1], n18.inputs[0])
_L.new(n26.outputs[0], n19.inputs[0])
_L.new(n19.outputs[0], n22.inputs[0])
_L.new(n26.outputs[3], n20.inputs[6])
_L.new(n22.outputs[0], n20.inputs[5])
_L.new(n23.outputs[2], n24.inputs[1])
n25.is_active_output = True

# ---- material node trees
mat_path_material_002.use_nodes = True; mat_path_material_002.node_tree.nodes.clear()
_N = mat_path_material_002.node_tree.nodes; _L = mat_path_material_002.node_tree.links
n0 = _N.new('ShaderNodeOutputMaterial'); n0.name = 'Material Output'; n0.location = (300, 300)
n1 = _N.new('ShaderNodeBsdfPrincipled'); n1.name = 'Principled BSDF'; n1.location = (10, 300)
n1.inputs[3].default_value = 1.45
n2 = _N.new('ShaderNodeGroup'); n2.name = 'Group'; n2.location = (-634, 160)
n2.node_tree = ng_grid
n2.inputs[0].default_value = 0.5
n2.inputs[1].default_value = 0.15
n2.inputs[2].default_value = 0.15
n2.inputs[3].default_value = 0.0
n2.inputs[4].default_value = 0.0
n2.inputs[5].default_value = 0.1
n2.inputs[6].default_value = 0.0
n2.inputs[7].default_value = (0.0, 0.0, 0.0)
n3 = _N.new('ShaderNodeMix'); n3.name = 'Mix'; n3.location = (-270, 429)
n3.data_type = 'RGBA'
n4 = _N.new('ShaderNodeRGB'); n4.name = 'RGB'; n4.location = (-563, 426)
n4.outputs[0].default_value = (0.4992, 0.2127, 0.0, 1.0)
_L.new(n1.outputs[0], n0.inputs[0])
_L.new(n2.outputs[0], n3.inputs[7])
_L.new(n4.outputs[0], n3.inputs[6])
_L.new(n3.outputs[2], n1.inputs[0])
n0.is_active_output = True
mat_door_material.use_nodes = True; mat_door_material.node_tree.nodes.clear()
_N = mat_door_material.node_tree.nodes; _L = mat_door_material.node_tree.links
n0 = _N.new('ShaderNodeOutputMaterial'); n0.name = 'Material Output'; n0.location = (300, 300)
n1 = _N.new('ShaderNodeBsdfPrincipled'); n1.name = 'Principled BSDF'; n1.location = (10, 300)
n1.inputs[3].default_value = 1.45
n2 = _N.new('ShaderNodeGroup'); n2.name = 'Group'; n2.location = (-634, 160)
n2.node_tree = ng_grid
n2.inputs[0].default_value = 0.5
n2.inputs[1].default_value = 0.15
n2.inputs[2].default_value = 0.15
n2.inputs[3].default_value = 0.0
n2.inputs[4].default_value = 0.0
n2.inputs[5].default_value = 0.1
n2.inputs[6].default_value = 0.0
n2.inputs[7].default_value = (0.0, 0.0, 0.0)
n3 = _N.new('ShaderNodeMix'); n3.name = 'Mix'; n3.location = (-270, 429)
n3.data_type = 'RGBA'
n4 = _N.new('ShaderNodeRGB'); n4.name = 'RGB'; n4.location = (-563, 426)
n4.outputs[0].default_value = (0.05069, 0.4778, 0.4988, 1.0)
_L.new(n1.outputs[0], n0.inputs[0])
_L.new(n2.outputs[0], n3.inputs[7])
_L.new(n4.outputs[0], n3.inputs[6])
_L.new(n3.outputs[2], n1.inputs[0])
n0.is_active_output = True
mat_door_material_001.use_nodes = True; mat_door_material_001.node_tree.nodes.clear()
_N = mat_door_material_001.node_tree.nodes; _L = mat_door_material_001.node_tree.links
n0 = _N.new('ShaderNodeOutputMaterial'); n0.name = 'Material Output'; n0.location = (300, 300)
n1 = _N.new('ShaderNodeBsdfPrincipled'); n1.name = 'Principled BSDF'; n1.location = (10, 300)
n1.inputs[3].default_value = 1.45
n2 = _N.new('ShaderNodeGroup'); n2.name = 'Group'; n2.location = (-634, 160)
n2.node_tree = ng_grid_001
n2.inputs[0].default_value = 0.5
n2.inputs[1].default_value = 0.15
n2.inputs[2].default_value = 0.15
n2.inputs[3].default_value = 0.0
n2.inputs[4].default_value = 0.0
n2.inputs[5].default_value = 0.1
n2.inputs[6].default_value = 0.0
n2.inputs[7].default_value = (0.0, 0.0, 0.0)
n3 = _N.new('ShaderNodeMix'); n3.name = 'Mix'; n3.location = (-270, 429)
n3.data_type = 'RGBA'
n4 = _N.new('ShaderNodeRGB'); n4.name = 'RGB'; n4.location = (-563, 426)
n4.outputs[0].default_value = (0.05069, 0.4778, 0.4988, 1.0)
_L.new(n1.outputs[0], n0.inputs[0])
_L.new(n2.outputs[0], n3.inputs[7])
_L.new(n4.outputs[0], n3.inputs[6])
_L.new(n3.outputs[2], n1.inputs[0])
n0.is_active_output = True
mat_path_material.use_nodes = True; mat_path_material.node_tree.nodes.clear()
_N = mat_path_material.node_tree.nodes; _L = mat_path_material.node_tree.links
n0 = _N.new('ShaderNodeOutputMaterial'); n0.name = 'Material Output'; n0.location = (300, 300)
n1 = _N.new('ShaderNodeBsdfPrincipled'); n1.name = 'Principled BSDF'; n1.location = (10, 300)
n1.inputs[3].default_value = 1.45
n2 = _N.new('ShaderNodeGroup'); n2.name = 'Group'; n2.location = (-563, 228)
n2.node_tree = ng_grid
n2.inputs[0].default_value = 0.08
n2.inputs[1].default_value = 0.15
n2.inputs[2].default_value = 0.15
n2.inputs[3].default_value = 0.0
n2.inputs[4].default_value = 0.0
n2.inputs[5].default_value = 0.1
n2.inputs[6].default_value = 0.0
n2.inputs[7].default_value = (0.0, 0.0, 0.0)
n3 = _N.new('ShaderNodeMix'); n3.name = 'Mix'; n3.location = (-270, 429)
n3.data_type = 'RGBA'
n4 = _N.new('ShaderNodeRGB'); n4.name = 'RGB'; n4.location = (-563, 426)
n4.outputs[0].default_value = (0.4992, 0.2127, 0.0, 1.0)
_L.new(n1.outputs[0], n0.inputs[0])
_L.new(n2.outputs[0], n3.inputs[7])
_L.new(n4.outputs[0], n3.inputs[6])
_L.new(n3.outputs[2], n1.inputs[0])
n0.is_active_output = True
mat_door_material_002.use_nodes = True; mat_door_material_002.node_tree.nodes.clear()
_N = mat_door_material_002.node_tree.nodes; _L = mat_door_material_002.node_tree.links
n0 = _N.new('ShaderNodeOutputMaterial'); n0.name = 'Material Output'; n0.location = (300, 300)
n1 = _N.new('ShaderNodeBsdfPrincipled'); n1.name = 'Principled BSDF'; n1.location = (10, 300)
n1.inputs[3].default_value = 1.45
n2 = _N.new('ShaderNodeGroup'); n2.name = 'Group'; n2.location = (-634, 160)
n2.node_tree = ng_grid_002
n2.inputs[0].default_value = 0.5
n2.inputs[1].default_value = 0.15
n2.inputs[2].default_value = 0.15
n2.inputs[3].default_value = 0.0
n2.inputs[4].default_value = 0.0
n2.inputs[5].default_value = 0.1
n2.inputs[6].default_value = 0.0
n2.inputs[7].default_value = (0.0, 0.0, 0.0)
n3 = _N.new('ShaderNodeMix'); n3.name = 'Mix'; n3.location = (-270, 429)
n3.data_type = 'RGBA'
n4 = _N.new('ShaderNodeRGB'); n4.name = 'RGB'; n4.location = (-563, 426)
n4.outputs[0].default_value = (0.05069, 0.4778, 0.4988, 1.0)
_L.new(n1.outputs[0], n0.inputs[0])
_L.new(n2.outputs[0], n3.inputs[7])
_L.new(n4.outputs[0], n3.inputs[6])
_L.new(n3.outputs[2], n1.inputs[0])
n0.is_active_output = True
mat_door_material_003.use_nodes = True; mat_door_material_003.node_tree.nodes.clear()
_N = mat_door_material_003.node_tree.nodes; _L = mat_door_material_003.node_tree.links
n0 = _N.new('ShaderNodeOutputMaterial'); n0.name = 'Material Output'; n0.location = (300, 300)
n1 = _N.new('ShaderNodeBsdfPrincipled'); n1.name = 'Principled BSDF'; n1.location = (10, 300)
n1.inputs[3].default_value = 1.45
n2 = _N.new('ShaderNodeGroup'); n2.name = 'Group'; n2.location = (-634, 160)
n2.node_tree = ng_grid_003
n2.inputs[0].default_value = 0.5
n2.inputs[1].default_value = 0.15
n2.inputs[2].default_value = 0.15
n2.inputs[3].default_value = 0.0
n2.inputs[4].default_value = 0.0
n2.inputs[5].default_value = 0.1
n2.inputs[6].default_value = 0.0
n2.inputs[7].default_value = (0.0, 0.0, 0.0)
n3 = _N.new('ShaderNodeMix'); n3.name = 'Mix'; n3.location = (-270, 429)
n3.data_type = 'RGBA'
n4 = _N.new('ShaderNodeRGB'); n4.name = 'RGB'; n4.location = (-563, 426)
n4.outputs[0].default_value = (0.05069, 0.4778, 0.4988, 1.0)
_L.new(n1.outputs[0], n0.inputs[0])
_L.new(n2.outputs[0], n3.inputs[7])
_L.new(n4.outputs[0], n3.inputs[6])
_L.new(n3.outputs[2], n1.inputs[0])
n0.is_active_output = True
mat_door_material_004.use_nodes = True; mat_door_material_004.node_tree.nodes.clear()
_N = mat_door_material_004.node_tree.nodes; _L = mat_door_material_004.node_tree.links
n0 = _N.new('ShaderNodeOutputMaterial'); n0.name = 'Material Output'; n0.location = (300, 300)
n1 = _N.new('ShaderNodeBsdfPrincipled'); n1.name = 'Principled BSDF'; n1.location = (10, 300)
n1.inputs[3].default_value = 1.45
n2 = _N.new('ShaderNodeGroup'); n2.name = 'Group'; n2.location = (-634, 160)
n2.node_tree = ng_grid_004
n2.inputs[0].default_value = 0.5
n2.inputs[1].default_value = 0.15
n2.inputs[2].default_value = 0.15
n2.inputs[3].default_value = 0.0
n2.inputs[4].default_value = 0.0
n2.inputs[5].default_value = 0.1
n2.inputs[6].default_value = 0.0
n2.inputs[7].default_value = (0.0, 0.0, 0.0)
n3 = _N.new('ShaderNodeMix'); n3.name = 'Mix'; n3.location = (-270, 429)
n3.data_type = 'RGBA'
n4 = _N.new('ShaderNodeRGB'); n4.name = 'RGB'; n4.location = (-563, 426)
n4.outputs[0].default_value = (0.05069, 0.4778, 0.4988, 1.0)
_L.new(n1.outputs[0], n0.inputs[0])
_L.new(n2.outputs[0], n3.inputs[7])
_L.new(n4.outputs[0], n3.inputs[6])
_L.new(n3.outputs[2], n1.inputs[0])
n0.is_active_output = True

# ---- world
world_world = bpy.data.worlds.new('World'); scene.world = world_world
world_world.use_nodes = True; world_world.node_tree.nodes.clear()
_N = world_world.node_tree.nodes; _L = world_world.node_tree.links
n0 = _N.new('ShaderNodeOutputWorld'); n0.name = 'World Output'; n0.location = (300, 300)
n1 = _N.new('ShaderNodeBackground'); n1.name = 'Background'; n1.location = (10, 300)
n1.inputs[0].default_value = (0.05088, 0.05088, 0.05088, 1.0)
_L.new(n1.outputs[0], n0.inputs[0])
n0.is_active_output = True
world_world.color = (0.05088, 0.05088, 0.05088)
world_world.use_sun_shadow = False
world_world.sun_shadow_jitter_overblur = 0.0

# ---- meshes
me_cube = bpy.data.meshes.new('Cube')
me_cube.from_pydata([(-1.0, -1.0, -1.0), (-1.0, -1.0, 1.0), (-1.0, 1.0, -1.0), (-1.0, 1.0, 1.0), (1.0, -1.0, -1.0), (1.0, -1.0, 1.0), (1.0, 1.0, -1.0), (1.0, 1.0, 1.0), (0.0348, 1.595, -2.627), (0.0348, 1.595, 2.181), (0.0348, -0.4046, -2.627), (0.0348, -0.4046, 2.181)], [], [(0, 1, 3, 2), (8, 9, 7, 6), (6, 7, 5, 4), (10, 11, 1, 0), (8, 6, 4, 10), (9, 3, 1, 11), (7, 9, 11, 5), (2, 8, 10, 0), (4, 5, 11, 10), (2, 3, 9, 8)])
_uv = me_cube.uv_layers.new(name='UVMap')
_uv.uv.foreach_set('vector', [0.375, 0.0, 0.625, 0.0, 0.625, 0.25, 0.375, 0.25, 0.375, 0.3748, 0.625, 0.3748, 0.625, 0.5, 0.375, 0.5, 0.375, 0.5, 0.625, 0.5, 0.625, 0.75, 0.375, 0.75, 0.375, 0.8752, 0.625, 0.8752, 0.625, 1.0, 0.375, 1.0, 0.2498, 0.5, 0.375, 0.5, 0.375, 0.75, 0.2498, 0.75, 0.7502, 0.5, 0.875, 0.5, 0.875, 0.75, 0.7502, 0.75, 0.625, 0.5, 0.7502, 0.5, 0.7502, 0.75, 0.625, 0.75, 0.125, 0.5, 0.2498, 0.5, 0.2498, 0.75, 0.125, 0.75, 0.375, 0.75, 0.625, 0.75, 0.625, 0.8752, 0.375, 0.8752, 0.375, 0.25, 0.625, 0.25, 0.625, 0.3748, 0.375, 0.3748])
me_cube.update()
me_cube_001 = bpy.data.meshes.new('Cube.001')
me_cube_001.from_pydata([(1.4, 9.753, 0.009689), (1.4, 9.753, -1.99), (1.423, 0.03474, 0.009689), (1.423, 0.03474, -1.99), (-1.0, 10.01, 0.009689), (-1.0, 10.01, -1.99), (-1.0, 0.01122, 0.009689), (-1.0, 0.01122, -1.99), (3.065, 11.85, 0.009689), (3.065, 11.85, -1.99), (1.285, 13.56, 0.009689), (1.285, 13.56, -1.99), (5.212, 13.0, 0.009689), (5.212, 13.0, -1.99), (4.315, 15.2, 0.009689), (4.315, 15.2, -1.99), (8.516, 13.48, 0.009689), (8.516, 13.48, -1.99), (7.987, 16.35, 0.009689), (7.987, 16.35, -1.99), (10.54, 14.46, 0.009689), (10.54, 14.46, -1.99), (12.36, 15.67, 0.009689), (12.36, 15.67, -1.99), (10.44, 20.83, 0.009689), (10.44, 20.83, -1.99), (13.7, 20.01, 0.009689), (13.7, 20.01, -1.99), (11.38, 24.29, 0.009689), (11.38, 24.29, -1.99), (14.74, 24.34, 0.009689), (14.74, 24.34, -1.99), (11.46, 30.01, 0.009689), (11.46, 30.01, -1.99), (14.82, 30.0, 0.009689), (14.82, 30.0, -1.99), (11.79, 12.78, 0.009689), (11.79, 12.78, -1.99), (12.89, 14.67, 0.009689), (12.89, 14.67, -1.99), (13.98, 11.58, 0.009689), (13.98, 11.58, -1.99), (14.42, 13.71, 0.009689), (14.42, 13.71, -1.99), (17.18, 11.44, 0.009689), (17.18, 11.44, -1.99), (17.18, 13.62, 0.009689), (17.18, 13.62, -1.99), (23.18, 13.98, 0.009689), (23.18, 13.98, -1.99), (23.33, 16.45, 0.009689), (23.33, 16.45, -1.99), (29.91, 12.62, 0.009689), (29.91, 12.62, -1.99), (29.81, 13.77, 0.009689), (29.81, 13.77, -1.99), (20.21, 16.35, -1.99), (20.45, 13.97, -1.99), (20.45, 13.97, 0.009689), (20.21, 16.35, 0.009689), (26.23, 12.34, 0.009689), (26.32, 13.82, 0.009689), (26.23, 12.34, -1.99), (26.32, 13.82, -1.99), (33.05, 12.62, 0.009689), (33.05, 12.62, -1.99), (33.05, 13.78, 0.009689), (33.05, 13.78, -1.99)], [], [(0, 4, 6, 2), (3, 2, 6, 7), (7, 6, 4, 5), (5, 1, 3, 7), (1, 0, 2, 3), (5, 4, 10, 11), (11, 10, 14, 15), (1, 5, 11, 9), (4, 0, 8, 10), (0, 1, 9, 8), (14, 12, 16, 18), (9, 11, 15, 13), (10, 8, 12, 14), (8, 9, 13, 12), (16, 17, 21, 20), (12, 13, 17, 16), (15, 14, 18, 19), (13, 15, 19, 17), (23, 22, 38, 39), (22, 23, 27, 26), (17, 19, 23, 21), (18, 16, 20, 22), (27, 25, 29, 31), (23, 19, 25, 27), (19, 18, 24, 25), (18, 22, 26, 24), (28, 30, 34, 32), (26, 27, 31, 30), (24, 26, 30, 28), (25, 24, 28, 29), (33, 32, 34, 35), (29, 28, 32, 33), (31, 29, 33, 35), (30, 31, 35, 34), (38, 36, 40, 42), (21, 23, 39, 37), (22, 20, 36, 38), (20, 21, 37, 36), (43, 42, 46, 47), (36, 37, 41, 40), (39, 38, 42, 43), (37, 39, 43, 41), (57, 56, 51, 49), (41, 43, 47, 45), (42, 40, 44, 46), (40, 41, 45, 44), (61, 60, 52, 54), (59, 58, 48, 50), (58, 57, 49, 48), (56, 59, 50, 51), (55, 54, 66, 67), (60, 62, 53, 52), (63, 61, 54, 55), (62, 63, 55, 53), (47, 46, 59, 56), (44, 45, 57, 58), (46, 44, 58, 59), (45, 47, 56, 57), (49, 51, 63, 62), (51, 50, 61, 63), (48, 49, 62, 60), (50, 48, 60, 61), (67, 66, 64, 65), (53, 55, 67, 65), (54, 52, 64, 66), (52, 53, 65, 64)])
_uv = me_cube_001.uv_layers.new(name='UVMap')
_uv.uv.foreach_set('vector', [0.625, 0.5, 0.875, 0.5, 0.875, 0.75, 0.625, 0.75, 0.375, 0.75, 0.625, 0.75, 0.625, 1.0, 0.375, 1.0, 0.375, 0.0, 0.625, 0.0, 0.625, 0.25, 0.375, 0.25, 0.125, 0.5, 0.375, 0.5, 0.375, 0.75, 0.125, 0.75, 0.375, 0.5, 0.625, 0.5, 0.625, 0.75, 0.375, 0.75, 0.375, 0.25, 0.625, 0.25, 0.625, 0.25, 0.375, 0.25, 0.375, 0.25, 0.625, 0.25, 0.625, 0.25, 0.375, 0.25, 0.375, 0.5, 0.125, 0.5, 0.125, 0.5, 0.375, 0.5, 0.875, 0.5, 0.625, 0.5, 0.625, 0.5, 0.875, 0.5, 0.625, 0.5, 0.375, 0.5, 0.375, 0.5, 0.625, 0.5, 0.875, 0.5, 0.625, 0.5, 0.625, 0.5, 0.875, 0.5, 0.375, 0.5, 0.125, 0.5, 0.125, 0.5, 0.375, 0.5, 0.875, 0.5, 0.625, 0.5, 0.625, 0.5, 0.875, 0.5, 0.625, 0.5, 0.375, 0.5, 0.375, 0.5, 0.625, 0.5, 0.625, 0.5, 0.375, 0.5, 0.375, 0.5, 0.625, 0.5, 0.625, 0.5, 0.375, 0.5, 0.375, 0.5, 0.625, 0.5, 0.375, 0.25, 0.625, 0.25, 0.625, 0.25, 0.375, 0.25, 0.375, 0.5, 0.125, 0.5, 0.125, 0.5, 0.375, 0.5, 0.375, 0.25, 0.625, 0.25, 0.625, 0.25, 0.375, 0.25, 0.625, 0.25, 0.375, 0.25, 0.375, 0.25, 0.625, 0.25, 0.375, 0.5, 0.125, 0.5, 0.125, 0.5, 0.375, 0.5, 0.875, 0.5, 0.625, 0.5, 0.625, 0.5, 0.875, 0.5, 0.125, 0.5, 0.125, 0.5, 0.125, 0.5, 0.125, 0.5, 0.125, 0.5, 0.125, 0.5, 0.125, 0.5, 0.125, 0.5, 0.375, 0.25, 0.625, 0.25, 0.625, 0.25, 0.375, 0.25, 0.875, 0.5, 0.875, 0.5, 0.875, 0.5, 0.875, 0.5, 0.875, 0.5, 0.875, 0.5, 0.875, 0.5, 0.875, 0.5, 0.625, 0.25, 0.375, 0.25, 0.375, 0.25, 0.625, 0.25, 0.875, 0.5, 0.875, 0.5, 0.875, 0.5, 0.875, 0.5, 0.375, 0.25, 0.625, 0.25, 0.625, 0.25, 0.375, 0.25, 0.375, 0.25, 0.625, 0.25, 0.625, 0.25, 0.375, 0.25, 0.375, 0.25, 0.625, 0.25, 0.625, 0.25, 0.375, 0.25, 0.125, 0.5, 0.125, 0.5, 0.125, 0.5, 0.125, 0.5, 0.625, 0.25, 0.375, 0.25, 0.375, 0.25, 0.625, 0.25, 0.875, 0.5, 0.625, 0.5, 0.625, 0.5, 0.875, 0.5, 0.375, 0.5, 0.125, 0.5, 0.125, 0.5, 0.375, 0.5, 0.875, 0.5, 0.625, 0.5, 0.625, 0.5, 0.875, 0.5, 0.625, 0.5, 0.375, 0.5, 0.375, 0.5, 0.625, 0.5, 0.375, 0.25, 0.625, 0.25, 0.625, 0.25, 0.375, 0.25, 0.625, 0.5, 0.375, 0.5, 0.375, 0.5, 0.625, 0.5, 0.375, 0.25, 0.625, 0.25, 0.625, 0.25, 0.375, 0.25, 0.375, 0.5, 0.125, 0.5, 0.125, 0.5, 0.375, 0.5, 0.375, 0.5, 0.125, 0.5, 0.125, 0.5, 0.375, 0.5, 0.375, 0.5, 0.125, 0.5, 0.125, 0.5, 0.375, 0.5, 0.875, 0.5, 0.625, 0.5, 0.625, 0.5, 0.875, 0.5, 0.625, 0.5, 0.375, 0.5, 0.375, 0.5, 0.625, 0.5, 0.875, 0.5, 0.625, 0.5, 0.625, 0.5, 0.875, 0.5, 0.875, 0.5, 0.625, 0.5, 0.625, 0.5, 0.875, 0.5, 0.625, 0.5, 0.375, 0.5, 0.375, 0.5, 0.625, 0.5, 0.375, 0.25, 0.625, 0.25, 0.625, 0.25, 0.375, 0.25, 0.375, 0.25, 0.625, 0.25, 0.625, 0.25, 0.375, 0.25, 0.625, 0.5, 0.375, 0.5, 0.375, 0.5, 0.625, 0.5, 0.375, 0.25, 0.625, 0.25, 0.625, 0.25, 0.375, 0.25, 0.375, 0.5, 0.125, 0.5, 0.125, 0.5, 0.375, 0.5, 0.375, 0.25, 0.625, 0.25, 0.625, 0.25, 0.375, 0.25, 0.625, 0.5, 0.375, 0.5, 0.375, 0.5, 0.625, 0.5, 0.875, 0.5, 0.625, 0.5, 0.625, 0.5, 0.875, 0.5, 0.375, 0.5, 0.125, 0.5, 0.125, 0.5, 0.375, 0.5, 0.375, 0.5, 0.125, 0.5, 0.125, 0.5, 0.375, 0.5, 0.375, 0.25, 0.625, 0.25, 0.625, 0.25, 0.375, 0.25, 0.625, 0.5, 0.375, 0.5, 0.375, 0.5, 0.625, 0.5, 0.875, 0.5, 0.625, 0.5, 0.625, 0.5, 0.875, 0.5, 0.375, 0.25, 0.625, 0.25, 0.625, 0.5, 0.375, 0.5, 0.375, 0.5, 0.125, 0.5, 0.125, 0.5, 0.375, 0.5, 0.875, 0.5, 0.625, 0.5, 0.625, 0.5, 0.875, 0.5, 0.625, 0.5, 0.375, 0.5, 0.375, 0.5, 0.625, 0.5])
me_cube_001.materials.append(mat_path_material_002)
me_cube_001.use_mirror_vertex_groups = False
me_cube_001.update()
me_cube_002 = bpy.data.meshes.new('Cube.002')
me_cube_002.from_pydata([(-7.995, -1.0, -3.188), (-7.995, -1.0, 3.188), (-7.995, 1.0, -3.188), (-7.995, 1.0, 3.188), (7.995, -1.0, -3.188), (7.995, -1.0, 3.188), (7.995, 1.0, -3.188), (7.995, 1.0, 3.188), (-7.995, -1.0, -3.188), (-7.995, -1.0, 3.188), (-7.995, 1.0, -3.188), (-7.995, 1.0, 3.188), (7.995, -1.0, -3.188), (7.995, -1.0, 3.188), (7.995, 1.0, -3.188), (7.995, 1.0, 3.188)], [], [(0, 2, 3, 1), (2, 6, 7, 3), (6, 4, 5, 7), (4, 0, 1, 5), (2, 0, 4, 6), (7, 5, 1, 3), (8, 9, 11, 10), (10, 11, 15, 14), (14, 15, 13, 12), (12, 13, 9, 8), (10, 14, 12, 8), (15, 11, 9, 13)])
_uv = me_cube_002.uv_layers.new(name='UVMap')
_uv.uv.foreach_set('vector', [0.375, 0.0, 0.375, 0.25, 0.625, 0.25, 0.625, 0.0, 0.375, 0.25, 0.375, 0.5, 0.625, 0.5, 0.625, 0.25, 0.375, 0.5, 0.375, 0.75, 0.625, 0.75, 0.625, 0.5, 0.375, 0.75, 0.375, 1.0, 0.625, 1.0, 0.625, 0.75, 0.125, 0.5, 0.125, 0.75, 0.375, 0.75, 0.375, 0.5, 0.625, 0.5, 0.625, 0.75, 0.875, 0.75, 0.875, 0.5, 0.375, 0.0, 0.625, 0.0, 0.625, 0.25, 0.375, 0.25, 0.375, 0.25, 0.625, 0.25, 0.625, 0.5, 0.375, 0.5, 0.375, 0.5, 0.625, 0.5, 0.625, 0.75, 0.375, 0.75, 0.375, 0.75, 0.625, 0.75, 0.625, 1.0, 0.375, 1.0, 0.125, 0.5, 0.375, 0.5, 0.375, 0.75, 0.125, 0.75, 0.625, 0.5, 0.875, 0.5, 0.875, 0.75, 0.625, 0.75])
me_cube_002.materials.append(mat_door_material)
me_cube_002.update()
me_cube_003 = bpy.data.meshes.new('Cube.003')
me_cube_003.from_pydata([(-7.995, -1.0, -3.188), (-7.995, -1.0, 3.188), (-7.995, 1.0, -3.188), (-7.995, 1.0, 3.188), (7.995, -1.0, -3.188), (7.995, -1.0, 3.188), (7.995, 1.0, -3.188), (7.995, 1.0, 3.188), (-7.995, -1.0, -3.188), (-7.995, -1.0, 3.188), (-7.995, 1.0, -3.188), (-7.995, 1.0, 3.188), (7.995, -1.0, -3.188), (7.995, -1.0, 3.188), (7.995, 1.0, -3.188), (7.995, 1.0, 3.188)], [], [(0, 2, 3, 1), (2, 6, 7, 3), (6, 4, 5, 7), (4, 0, 1, 5), (2, 0, 4, 6), (7, 5, 1, 3), (8, 9, 11, 10), (10, 11, 15, 14), (14, 15, 13, 12), (12, 13, 9, 8), (10, 14, 12, 8), (15, 11, 9, 13)])
_uv = me_cube_003.uv_layers.new(name='UVMap')
_uv.uv.foreach_set('vector', [0.375, 0.0, 0.375, 0.25, 0.625, 0.25, 0.625, 0.0, 0.375, 0.25, 0.375, 0.5, 0.625, 0.5, 0.625, 0.25, 0.375, 0.5, 0.375, 0.75, 0.625, 0.75, 0.625, 0.5, 0.375, 0.75, 0.375, 1.0, 0.625, 1.0, 0.625, 0.75, 0.125, 0.5, 0.125, 0.75, 0.375, 0.75, 0.375, 0.5, 0.625, 0.5, 0.625, 0.75, 0.875, 0.75, 0.875, 0.5, 0.375, 0.0, 0.625, 0.0, 0.625, 0.25, 0.375, 0.25, 0.375, 0.25, 0.625, 0.25, 0.625, 0.5, 0.375, 0.5, 0.375, 0.5, 0.625, 0.5, 0.625, 0.75, 0.375, 0.75, 0.375, 0.75, 0.625, 0.75, 0.625, 1.0, 0.375, 1.0, 0.125, 0.5, 0.375, 0.5, 0.375, 0.75, 0.125, 0.75, 0.625, 0.5, 0.875, 0.5, 0.875, 0.75, 0.625, 0.75])
me_cube_003.materials.append(mat_door_material_001)
me_cube_003.update()
me_cylinder = bpy.data.meshes.new('Cylinder')
me_cylinder.from_pydata([(0.0, 1.0, -1.0), (0.0, 1.0, 1.0), (0.1951, 0.9808, -1.0), (0.1951, 0.9808, 1.0), (0.3827, 0.9239, -1.0), (0.3827, 0.9239, 1.0), (0.5556, 0.8315, -1.0), (0.5556, 0.8315, 1.0), (0.7071, 0.7071, -1.0), (0.7071, 0.7071, 1.0), (0.8315, 0.5556, -1.0), (0.8315, 0.5556, 1.0), (0.9239, 0.3827, -1.0), (0.9239, 0.3827, 1.0), (0.9808, 0.1951, -1.0), (0.9808, 0.1951, 1.0), (1.0, 0.0, -1.0), (1.0, 0.0, 1.0), (0.9808, -0.1951, -1.0), (0.9808, -0.1951, 1.0), (0.9239, -0.3827, -1.0), (0.9239, -0.3827, 1.0), (0.8315, -0.5556, -1.0), (0.8315, -0.5556, 1.0), (0.7071, -0.7071, -1.0), (0.7071, -0.7071, 1.0), (0.5556, -0.8315, -1.0), (0.5556, -0.8315, 1.0), (0.3827, -0.9239, -1.0), (0.3827, -0.9239, 1.0), (0.1951, -0.9808, -1.0), (0.1951, -0.9808, 1.0), (0.0, -1.0, -1.0), (0.0, -1.0, 1.0), (-0.1951, -0.9808, -1.0), (-0.1951, -0.9808, 1.0), (-0.3827, -0.9239, -1.0), (-0.3827, -0.9239, 1.0), (-0.5556, -0.8315, -1.0), (-0.5556, -0.8315, 1.0), (-0.7071, -0.7071, -1.0), (-0.7071, -0.7071, 1.0), (-0.8315, -0.5556, -1.0), (-0.8315, -0.5556, 1.0), (-0.9239, -0.3827, -1.0), (-0.9239, -0.3827, 1.0), (-0.9808, -0.1951, -1.0), (-0.9808, -0.1951, 1.0), (-1.0, 0.0, -1.0), (-1.0, 0.0, 1.0), (-0.9808, 0.1951, -1.0), (-0.9808, 0.1951, 1.0), (-0.9239, 0.3827, -1.0), (-0.9239, 0.3827, 1.0), (-0.8315, 0.5556, -1.0), (-0.8315, 0.5556, 1.0), (-0.7071, 0.7071, -1.0), (-0.7071, 0.7071, 1.0), (-0.5556, 0.8315, -1.0), (-0.5556, 0.8315, 1.0), (-0.3827, 0.9239, -1.0), (-0.3827, 0.9239, 1.0), (-0.1951, 0.9808, -1.0), (-0.1951, 0.9808, 1.0)], [], [(0, 1, 3, 2), (2, 3, 5, 4), (4, 5, 7, 6), (6, 7, 9, 8), (8, 9, 11, 10), (10, 11, 13, 12), (12, 13, 15, 14), (14, 15, 17, 16), (16, 17, 19, 18), (18, 19, 21, 20), (20, 21, 23, 22), (22, 23, 25, 24), (24, 25, 27, 26), (26, 27, 29, 28), (28, 29, 31, 30), (30, 31, 33, 32), (32, 33, 35, 34), (34, 35, 37, 36), (36, 37, 39, 38), (38, 39, 41, 40), (40, 41, 43, 42), (42, 43, 45, 44), (44, 45, 47, 46), (46, 47, 49, 48), (48, 49, 51, 50), (50, 51, 53, 52), (52, 53, 55, 54), (54, 55, 57, 56), (56, 57, 59, 58), (58, 59, 61, 60), (3, 1, 63, 61, 59, 57, 55, 53, 51, 49, 47, 45, 43, 41, 39, 37, 35, 33, 31, 29, 27, 25, 23, 21, 19, 17, 15, 13, 11, 9, 7, 5), (60, 61, 63, 62), (62, 63, 1, 0), (0, 2, 4, 6, 8, 10, 12, 14, 16, 18, 20, 22, 24, 26, 28, 30, 32, 34, 36, 38, 40, 42, 44, 46, 48, 50, 52, 54, 56, 58, 60, 62)])
_uv = me_cylinder.uv_layers.new(name='UVMap')
_uv.uv.foreach_set('vector', [1.0, 0.5, 1.0, 1.0, 0.9688, 1.0, 0.9688, 0.5, 0.9688, 0.5, 0.9688, 1.0, 0.9375, 1.0, 0.9375, 0.5, 0.9375, 0.5, 0.9375, 1.0, 0.9062, 1.0, 0.9062, 0.5, 0.9062, 0.5, 0.9062, 1.0, 0.875, 1.0, 0.875, 0.5, 0.875, 0.5, 0.875, 1.0, 0.8438, 1.0, 0.8438, 0.5, 0.8438, 0.5, 0.8438, 1.0, 0.8125, 1.0, 0.8125, 0.5, 0.8125, 0.5, 0.8125, 1.0, 0.7812, 1.0, 0.7812, 0.5, 0.7812, 0.5, 0.7812, 1.0, 0.75, 1.0, 0.75, 0.5, 0.75, 0.5, 0.75, 1.0, 0.7188, 1.0, 0.7188, 0.5, 0.7188, 0.5, 0.7188, 1.0, 0.6875, 1.0, 0.6875, 0.5, 0.6875, 0.5, 0.6875, 1.0, 0.6562, 1.0, 0.6562, 0.5, 0.6562, 0.5, 0.6562, 1.0, 0.625, 1.0, 0.625, 0.5, 0.625, 0.5, 0.625, 1.0, 0.5938, 1.0, 0.5938, 0.5, 0.5938, 0.5, 0.5938, 1.0, 0.5625, 1.0, 0.5625, 0.5, 0.5625, 0.5, 0.5625, 1.0, 0.5312, 1.0, 0.5312, 0.5, 0.5312, 0.5, 0.5312, 1.0, 0.5, 1.0, 0.5, 0.5, 0.5, 0.5, 0.5, 1.0, 0.4688, 1.0, 0.4688, 0.5, 0.4688, 0.5, 0.4688, 1.0, 0.4375, 1.0, 0.4375, 0.5, 0.4375, 0.5, 0.4375, 1.0, 0.4062, 1.0, 0.4062, 0.5, 0.4062, 0.5, 0.4062, 1.0, 0.375, 1.0, 0.375, 0.5, 0.375, 0.5, 0.375, 1.0, 0.3438, 1.0, 0.3438, 0.5, 0.3438, 0.5, 0.3438, 1.0, 0.3125, 1.0, 0.3125, 0.5, 0.3125, 0.5, 0.3125, 1.0, 0.2812, 1.0, 0.2812, 0.5, 0.2812, 0.5, 0.2812, 1.0, 0.25, 1.0, 0.25, 0.5, 0.25, 0.5, 0.25, 1.0, 0.2188, 1.0, 0.2188, 0.5, 0.2188, 0.5, 0.2188, 1.0, 0.1875, 1.0, 0.1875, 0.5, 0.1875, 0.5, 0.1875, 1.0, 0.1562, 1.0, 0.1562, 0.5, 0.1562, 0.5, 0.1562, 1.0, 0.125, 1.0, 0.125, 0.5, 0.125, 0.5, 0.125, 1.0, 0.09375, 1.0, 0.09375, 0.5, 0.09375, 0.5, 0.09375, 1.0, 0.0625, 1.0, 0.0625, 0.5, 0.2968, 0.4854, 0.25, 0.49, 0.2032, 0.4854, 0.1582, 0.4717, 0.1167, 0.4496, 0.08029, 0.4197, 0.05045, 0.3833, 0.02827, 0.3418, 0.01461, 0.2968, 0.01, 0.25, 0.01461, 0.2032, 0.02827, 0.1582, 0.05045, 0.1167, 0.08029, 0.08029, 0.1167, 0.05045, 0.1582, 0.02827, 0.2032, 0.01461, 0.25, 0.01, 0.2968, 0.01461, 0.3418, 0.02827, 0.3833, 0.05045, 0.4197, 0.08029, 0.4496, 0.1167, 0.4717, 0.1582, 0.4854, 0.2032, 0.49, 0.25, 0.4854, 0.2968, 0.4717, 0.3418, 0.4496, 0.3833, 0.4197, 0.4197, 0.3833, 0.4496, 0.3418, 0.4717, 0.0625, 0.5, 0.0625, 1.0, 0.03125, 1.0, 0.03125, 0.5, 0.03125, 0.5, 0.03125, 1.0, 0.0, 1.0, 0.0, 0.5, 0.75, 0.49, 0.7968, 0.4854, 0.8418, 0.4717, 0.8833, 0.4496, 0.9197, 0.4197, 0.9496, 0.3833, 0.9717, 0.3418, 0.9854, 0.2968, 0.99, 0.25, 0.9854, 0.2032, 0.9717, 0.1582, 0.9496, 0.1167, 0.9197, 0.08029, 0.8833, 0.05045, 0.8418, 0.02827, 0.7968, 0.01461, 0.75, 0.01, 0.7032, 0.01461, 0.6582, 0.02827, 0.6167, 0.05045, 0.5803, 0.08029, 0.5504, 0.1167, 0.5283, 0.1582, 0.5146, 0.2032, 0.51, 0.25, 0.5146, 0.2968, 0.5283, 0.3418, 0.5504, 0.3833, 0.5803, 0.4197, 0.6167, 0.4496, 0.6582, 0.4717, 0.7032, 0.4854])
me_cylinder.update()
me_plane = bpy.data.meshes.new('Plane')
me_plane.from_pydata([(-1.0, -1.0, 0.0), (1.0, -1.0, 0.0), (-1.0, 1.0, 0.0), (1.0, 1.0, 0.0)], [], [(0, 1, 3, 2)])
_uv = me_plane.uv_layers.new(name='UVMap')
_uv.uv.foreach_set('vector', [0.0, 0.0, 1.0, 0.0, 1.0, 1.0, 0.0, 1.0])
me_plane.materials.append(mat_path_material)
me_plane.update()
me_cube_004 = bpy.data.meshes.new('Cube.004')
me_cube_004.from_pydata([(-1.0, -1.0, -1.0), (-1.0, -1.0, 1.0), (-1.0, 1.0, -1.0), (-1.0, 1.0, 1.0), (1.0, -1.0, -1.0), (1.0, -1.0, 1.0), (1.0, 1.0, -1.0), (1.0, 1.0, 1.0)], [], [(0, 1, 3, 2), (2, 3, 7, 6), (6, 7, 5, 4), (4, 5, 1, 0), (2, 6, 4, 0), (7, 3, 1, 5)])
_uv = me_cube_004.uv_layers.new(name='UVMap')
_uv.uv.foreach_set('vector', [0.375, 0.0, 0.625, 0.0, 0.625, 0.25, 0.375, 0.25, 0.375, 0.25, 0.625, 0.25, 0.625, 0.5, 0.375, 0.5, 0.375, 0.5, 0.625, 0.5, 0.625, 0.75, 0.375, 0.75, 0.375, 0.75, 0.625, 0.75, 0.625, 1.0, 0.375, 1.0, 0.125, 0.5, 0.375, 0.5, 0.375, 0.75, 0.125, 0.75, 0.625, 0.5, 0.875, 0.5, 0.875, 0.75, 0.625, 0.75])
me_cube_004.update()
me_cube_005 = bpy.data.meshes.new('Cube.005')
me_cube_005.from_pydata([(-1.0, -1.0, -1.0), (-1.0, -1.0, 1.0), (-1.0, 1.0, -1.0), (-1.0, 1.0, 1.0), (1.0, -1.0, -1.0), (1.0, -1.0, 1.0), (1.0, 1.0, -1.0), (1.0, 1.0, 1.0)], [], [(0, 1, 3, 2), (2, 3, 7, 6), (6, 7, 5, 4), (4, 5, 1, 0), (2, 6, 4, 0), (7, 3, 1, 5)])
_uv = me_cube_005.uv_layers.new(name='UVMap')
_uv.uv.foreach_set('vector', [0.375, 0.0, 0.625, 0.0, 0.625, 0.25, 0.375, 0.25, 0.375, 0.25, 0.625, 0.25, 0.625, 0.5, 0.375, 0.5, 0.375, 0.5, 0.625, 0.5, 0.625, 0.75, 0.375, 0.75, 0.375, 0.75, 0.625, 0.75, 0.625, 1.0, 0.375, 1.0, 0.125, 0.5, 0.375, 0.5, 0.375, 0.75, 0.125, 0.75, 0.625, 0.5, 0.875, 0.5, 0.875, 0.75, 0.625, 0.75])
me_cube_005.update()
me_cube_006 = bpy.data.meshes.new('Cube.006')
me_cube_006.from_pydata([(-1.0, -1.0, -1.0), (-1.0, -1.0, 1.0), (-1.0, 1.0, -1.0), (-1.0, 1.0, 1.0), (1.0, -1.0, -1.0), (1.0, -1.0, 1.0), (1.0, 1.0, -1.0), (1.0, 1.0, 1.0)], [], [(0, 1, 3, 2), (2, 3, 7, 6), (6, 7, 5, 4), (4, 5, 1, 0), (2, 6, 4, 0), (7, 3, 1, 5)])
_uv = me_cube_006.uv_layers.new(name='UVMap')
_uv.uv.foreach_set('vector', [0.375, 0.0, 0.625, 0.0, 0.625, 0.25, 0.375, 0.25, 0.375, 0.25, 0.625, 0.25, 0.625, 0.5, 0.375, 0.5, 0.375, 0.5, 0.625, 0.5, 0.625, 0.75, 0.375, 0.75, 0.375, 0.75, 0.625, 0.75, 0.625, 1.0, 0.375, 1.0, 0.125, 0.5, 0.375, 0.5, 0.375, 0.75, 0.125, 0.75, 0.625, 0.5, 0.875, 0.5, 0.875, 0.75, 0.625, 0.75])
me_cube_006.update()
me_cube_007 = bpy.data.meshes.new('Cube.007')
me_cube_007.from_pydata([(-1.0, -1.0, -1.0), (-1.0, -1.0, 1.0), (-1.0, 1.0, -1.0), (-1.0, 1.0, 1.0), (1.0, -1.0, -1.0), (1.0, -1.0, 1.0), (1.0, 1.0, -1.0), (1.0, 1.0, 1.0)], [], [(0, 1, 3, 2), (2, 3, 7, 6), (6, 7, 5, 4), (4, 5, 1, 0), (2, 6, 4, 0), (7, 3, 1, 5)])
_uv = me_cube_007.uv_layers.new(name='UVMap')
_uv.uv.foreach_set('vector', [0.375, 0.0, 0.625, 0.0, 0.625, 0.25, 0.375, 0.25, 0.375, 0.25, 0.625, 0.25, 0.625, 0.5, 0.375, 0.5, 0.375, 0.5, 0.625, 0.5, 0.625, 0.75, 0.375, 0.75, 0.375, 0.75, 0.625, 0.75, 0.625, 1.0, 0.375, 1.0, 0.125, 0.5, 0.375, 0.5, 0.375, 0.75, 0.125, 0.75, 0.625, 0.5, 0.875, 0.5, 0.875, 0.75, 0.625, 0.75])
me_cube_007.update()
me_cube_008 = bpy.data.meshes.new('Cube.008')
me_cube_008.from_pydata([(-1.0, -1.0, -1.0), (-1.0, -1.0, 1.0), (-1.0, 1.0, -1.0), (-1.0, 1.0, 1.0), (1.0, -1.0, -1.0), (1.0, -1.0, 1.0), (1.0, 1.0, -1.0), (1.0, 1.0, 1.0)], [], [(0, 1, 3, 2), (2, 3, 7, 6), (6, 7, 5, 4), (4, 5, 1, 0), (2, 6, 4, 0), (7, 3, 1, 5)])
_uv = me_cube_008.uv_layers.new(name='UVMap')
_uv.uv.foreach_set('vector', [0.375, 0.0, 0.625, 0.0, 0.625, 0.25, 0.375, 0.25, 0.375, 0.25, 0.625, 0.25, 0.625, 0.5, 0.375, 0.5, 0.375, 0.5, 0.625, 0.5, 0.625, 0.75, 0.375, 0.75, 0.375, 0.75, 0.625, 0.75, 0.625, 1.0, 0.375, 1.0, 0.125, 0.5, 0.375, 0.5, 0.375, 0.75, 0.125, 0.75, 0.625, 0.5, 0.875, 0.5, 0.875, 0.75, 0.625, 0.75])
me_cube_008.update()
me_cube_009 = bpy.data.meshes.new('Cube.009')
me_cube_009.from_pydata([(-1.0, -1.0, -1.0), (-1.0, -1.0, 1.0), (-1.0, 1.0, -1.0), (-1.0, 1.0, 1.0), (1.0, -1.0, -1.0), (1.0, -1.0, 1.0), (1.0, 1.0, -1.0), (1.0, 1.0, 1.0)], [], [(0, 1, 3, 2), (2, 3, 7, 6), (6, 7, 5, 4), (4, 5, 1, 0), (2, 6, 4, 0), (7, 3, 1, 5)])
_uv = me_cube_009.uv_layers.new(name='UVMap')
_uv.uv.foreach_set('vector', [0.375, 0.0, 0.625, 0.0, 0.625, 0.25, 0.375, 0.25, 0.375, 0.25, 0.625, 0.25, 0.625, 0.5, 0.375, 0.5, 0.375, 0.5, 0.625, 0.5, 0.625, 0.75, 0.375, 0.75, 0.375, 0.75, 0.625, 0.75, 0.625, 1.0, 0.375, 1.0, 0.125, 0.5, 0.375, 0.5, 0.375, 0.75, 0.125, 0.75, 0.625, 0.5, 0.875, 0.5, 0.875, 0.75, 0.625, 0.75])
me_cube_009.update()
me_cube_010 = bpy.data.meshes.new('Cube.010')
me_cube_010.from_pydata([(-1.0, -1.0, -1.0), (-1.0, -1.0, 1.0), (-1.0, 1.0, -1.0), (-1.0, 1.0, 1.0), (1.0, -1.0, -1.0), (1.0, -1.0, 1.0), (1.0, 1.0, -1.0), (1.0, 1.0, 1.0)], [], [(0, 1, 3, 2), (2, 3, 7, 6), (6, 7, 5, 4), (4, 5, 1, 0), (2, 6, 4, 0), (7, 3, 1, 5)])
_uv = me_cube_010.uv_layers.new(name='UVMap')
_uv.uv.foreach_set('vector', [0.375, 0.0, 0.625, 0.0, 0.625, 0.25, 0.375, 0.25, 0.375, 0.25, 0.625, 0.25, 0.625, 0.5, 0.375, 0.5, 0.375, 0.5, 0.625, 0.5, 0.625, 0.75, 0.375, 0.75, 0.375, 0.75, 0.625, 0.75, 0.625, 1.0, 0.375, 1.0, 0.125, 0.5, 0.375, 0.5, 0.375, 0.75, 0.125, 0.75, 0.625, 0.5, 0.875, 0.5, 0.875, 0.75, 0.625, 0.75])
me_cube_010.update()
me_cube_011 = bpy.data.meshes.new('Cube.011')
me_cube_011.from_pydata([(-1.0, -1.0, -1.0), (-1.0, -1.0, 1.0), (-1.0, 1.0, -1.0), (-1.0, 1.0, 1.0), (1.0, -1.0, -1.0), (1.0, -1.0, 1.0), (1.0, 1.0, -1.0), (1.0, 1.0, 1.0)], [], [(0, 1, 3, 2), (2, 3, 7, 6), (6, 7, 5, 4), (4, 5, 1, 0), (2, 6, 4, 0), (7, 3, 1, 5)])
_uv = me_cube_011.uv_layers.new(name='UVMap')
_uv.uv.foreach_set('vector', [0.375, 0.0, 0.625, 0.0, 0.625, 0.25, 0.375, 0.25, 0.375, 0.25, 0.625, 0.25, 0.625, 0.5, 0.375, 0.5, 0.375, 0.5, 0.625, 0.5, 0.625, 0.75, 0.375, 0.75, 0.375, 0.75, 0.625, 0.75, 0.625, 1.0, 0.375, 1.0, 0.125, 0.5, 0.375, 0.5, 0.375, 0.75, 0.125, 0.75, 0.625, 0.5, 0.875, 0.5, 0.875, 0.75, 0.625, 0.75])
me_cube_011.update()
me_cube_012 = bpy.data.meshes.new('Cube.012')
me_cube_012.from_pydata([(-7.995, -1.0, -3.188), (-7.995, -1.0, 3.188), (-7.995, 1.0, -3.188), (-7.995, 1.0, 3.188), (7.995, -1.0, -3.188), (7.995, -1.0, 3.188), (7.995, 1.0, -3.188), (7.995, 1.0, 3.188), (-7.995, -1.0, -3.188), (-7.995, -1.0, 3.188), (-7.995, 1.0, -3.188), (-7.995, 1.0, 3.188), (7.995, -1.0, -3.188), (7.995, -1.0, 3.188), (7.995, 1.0, -3.188), (7.995, 1.0, 3.188)], [], [(0, 2, 3, 1), (2, 6, 7, 3), (6, 4, 5, 7), (4, 0, 1, 5), (2, 0, 4, 6), (7, 5, 1, 3), (8, 9, 11, 10), (10, 11, 15, 14), (14, 15, 13, 12), (12, 13, 9, 8), (10, 14, 12, 8), (15, 11, 9, 13)])
_uv = me_cube_012.uv_layers.new(name='UVMap')
_uv.uv.foreach_set('vector', [0.375, 0.0, 0.375, 0.25, 0.625, 0.25, 0.625, 0.0, 0.375, 0.25, 0.375, 0.5, 0.625, 0.5, 0.625, 0.25, 0.375, 0.5, 0.375, 0.75, 0.625, 0.75, 0.625, 0.5, 0.375, 0.75, 0.375, 1.0, 0.625, 1.0, 0.625, 0.75, 0.125, 0.5, 0.125, 0.75, 0.375, 0.75, 0.375, 0.5, 0.625, 0.5, 0.625, 0.75, 0.875, 0.75, 0.875, 0.5, 0.375, 0.0, 0.625, 0.0, 0.625, 0.25, 0.375, 0.25, 0.375, 0.25, 0.625, 0.25, 0.625, 0.5, 0.375, 0.5, 0.375, 0.5, 0.625, 0.5, 0.625, 0.75, 0.375, 0.75, 0.375, 0.75, 0.625, 0.75, 0.625, 1.0, 0.375, 1.0, 0.125, 0.5, 0.375, 0.5, 0.375, 0.75, 0.125, 0.75, 0.625, 0.5, 0.875, 0.5, 0.875, 0.75, 0.625, 0.75])
me_cube_012.materials.append(mat_door_material_002)
me_cube_012.update()
me_cube_013 = bpy.data.meshes.new('Cube.013')
me_cube_013.from_pydata([(-0.8639, 0.429, -1.0), (-0.8639, 0.429, 0.1088), (-0.8639, 0.9887, -1.0), (-0.8639, 0.9887, 0.1088), (1.136, 0.429, -1.0), (1.136, 0.429, 0.1088), (1.136, 0.9887, -1.0), (1.136, 0.9887, 0.1088)], [], [(0, 1, 3, 2), (2, 3, 7, 6), (6, 7, 5, 4), (4, 5, 1, 0), (2, 6, 4, 0), (7, 3, 1, 5)])
_uv = me_cube_013.uv_layers.new(name='UVMap')
_uv.uv.foreach_set('vector', [0.375, 0.0, 0.625, 0.0, 0.625, 0.25, 0.375, 0.25, 0.375, 0.25, 0.625, 0.25, 0.625, 0.5, 0.375, 0.5, 0.375, 0.5, 0.625, 0.5, 0.625, 0.75, 0.375, 0.75, 0.375, 0.75, 0.625, 0.75, 0.625, 1.0, 0.375, 1.0, 0.125, 0.5, 0.375, 0.5, 0.375, 0.75, 0.125, 0.75, 0.625, 0.5, 0.875, 0.5, 0.875, 0.75, 0.625, 0.75])
me_cube_013.update()
me_cube_014 = bpy.data.meshes.new('Cube.014')
me_cube_014.from_pydata([(-7.995, -1.0, -3.188), (-7.995, -1.0, 3.188), (-7.995, 1.0, -3.188), (-7.995, 1.0, 3.188), (7.995, -1.0, -3.188), (7.995, -1.0, 3.188), (7.995, 1.0, -3.188), (7.995, 1.0, 3.188), (-7.995, -1.0, -3.188), (-7.995, -1.0, 3.188), (-7.995, 1.0, -3.188), (-7.995, 1.0, 3.188), (7.995, -1.0, -3.188), (7.995, -1.0, 3.188), (7.995, 1.0, -3.188), (7.995, 1.0, 3.188)], [], [(0, 2, 3, 1), (2, 6, 7, 3), (6, 4, 5, 7), (4, 0, 1, 5), (2, 0, 4, 6), (7, 5, 1, 3), (8, 9, 11, 10), (10, 11, 15, 14), (14, 15, 13, 12), (12, 13, 9, 8), (10, 14, 12, 8), (15, 11, 9, 13)])
_uv = me_cube_014.uv_layers.new(name='UVMap')
_uv.uv.foreach_set('vector', [0.375, 0.0, 0.375, 0.25, 0.625, 0.25, 0.625, 0.0, 0.375, 0.25, 0.375, 0.5, 0.625, 0.5, 0.625, 0.25, 0.375, 0.5, 0.375, 0.75, 0.625, 0.75, 0.625, 0.5, 0.375, 0.75, 0.375, 1.0, 0.625, 1.0, 0.625, 0.75, 0.125, 0.5, 0.125, 0.75, 0.375, 0.75, 0.375, 0.5, 0.625, 0.5, 0.625, 0.75, 0.875, 0.75, 0.875, 0.5, 0.375, 0.0, 0.625, 0.0, 0.625, 0.25, 0.375, 0.25, 0.375, 0.25, 0.625, 0.25, 0.625, 0.5, 0.375, 0.5, 0.375, 0.5, 0.625, 0.5, 0.625, 0.75, 0.375, 0.75, 0.375, 0.75, 0.625, 0.75, 0.625, 1.0, 0.375, 1.0, 0.125, 0.5, 0.375, 0.5, 0.375, 0.75, 0.125, 0.75, 0.625, 0.5, 0.875, 0.5, 0.875, 0.75, 0.625, 0.75])
me_cube_014.materials.append(mat_door_material_003)
me_cube_014.update()
me_cube_015 = bpy.data.meshes.new('Cube.015')
me_cube_015.from_pydata([(-7.995, -1.0, -3.188), (-7.995, -1.0, 3.188), (-7.995, 1.0, -3.188), (-7.995, 1.0, 3.188), (7.995, -1.0, -3.188), (7.995, -1.0, 3.188), (7.995, 1.0, -3.188), (7.995, 1.0, 3.188), (-7.995, -1.0, -3.188), (-7.995, -1.0, 3.188), (-7.995, 1.0, -3.188), (-7.995, 1.0, 3.188), (7.995, -1.0, -3.188), (7.995, -1.0, 3.188), (7.995, 1.0, -3.188), (7.995, 1.0, 3.188)], [], [(0, 2, 3, 1), (2, 6, 7, 3), (6, 4, 5, 7), (4, 0, 1, 5), (2, 0, 4, 6), (7, 5, 1, 3), (8, 9, 11, 10), (10, 11, 15, 14), (14, 15, 13, 12), (12, 13, 9, 8), (10, 14, 12, 8), (15, 11, 9, 13)])
_uv = me_cube_015.uv_layers.new(name='UVMap')
_uv.uv.foreach_set('vector', [0.375, 0.0, 0.375, 0.25, 0.625, 0.25, 0.625, 0.0, 0.375, 0.25, 0.375, 0.5, 0.625, 0.5, 0.625, 0.25, 0.375, 0.5, 0.375, 0.75, 0.625, 0.75, 0.625, 0.5, 0.375, 0.75, 0.375, 1.0, 0.625, 1.0, 0.625, 0.75, 0.125, 0.5, 0.125, 0.75, 0.375, 0.75, 0.375, 0.5, 0.625, 0.5, 0.625, 0.75, 0.875, 0.75, 0.875, 0.5, 0.375, 0.0, 0.625, 0.0, 0.625, 0.25, 0.375, 0.25, 0.375, 0.25, 0.625, 0.25, 0.625, 0.5, 0.375, 0.5, 0.375, 0.5, 0.625, 0.5, 0.625, 0.75, 0.375, 0.75, 0.375, 0.75, 0.625, 0.75, 0.625, 1.0, 0.375, 1.0, 0.125, 0.5, 0.375, 0.5, 0.375, 0.75, 0.125, 0.75, 0.625, 0.5, 0.875, 0.5, 0.875, 0.75, 0.625, 0.75])
me_cube_015.materials.append(mat_door_material_004)
me_cube_015.update()

# ---- objects
ob_cube = bpy.data.objects.new('Cube', me_cube)
ob_floor = bpy.data.objects.new('Floor', me_cube_001)
ob_mansiongate = bpy.data.objects.new('MansionGate', me_cube_002)
ob_churchdoor = bpy.data.objects.new('ChurchDoor', me_cube_003)
ob_fallentree = bpy.data.objects.new('FallenTree', me_cylinder)
ob_bench_008 = bpy.data.objects.new('Bench.008', me_plane)
ob_bench_001 = bpy.data.objects.new('Bench.001', me_cube_004)
ob_bench_002 = bpy.data.objects.new('Bench.002', me_cube_005)
ob_bench_003 = bpy.data.objects.new('Bench.003', me_cube_006)
ob_bench_004 = bpy.data.objects.new('Bench.004', me_cube_007)
ob_bench_005 = bpy.data.objects.new('Bench.005', me_cube_008)
ob_bench_006 = bpy.data.objects.new('Bench.006', me_cube_009)
ob_bench_007 = bpy.data.objects.new('Bench.007', me_cube_010)
ob_bench = bpy.data.objects.new('Bench', me_cube_011)
ob_cemetery = bpy.data.objects.new('Cemetery', me_cube_012)
ob_altar = bpy.data.objects.new('Altar', me_cube_013)
ob_jesuschrist = bpy.data.objects.new('JesusChrist', me_cube_014)
ob_priestroom = bpy.data.objects.new('PriestRoom', me_cube_015)

# ---- transforms, parenting, visibility, modifiers, constraints
ob_cube.location = (-3.459, -0.1014, 0.09096)
ob_floor.location = (0.0, 0.0, 0.0)
ob_floor.scale = (1.0, 1.0, 0.125)
ob_floor.lock_rotations_4d = False
ob_floor.empty_display_type = 'ARROWS'
ob_floor.lineart.crease_threshold = 0.0
ob_mansiongate.location = (13.13, 29.77, 1.534)
ob_mansiongate.scale = (0.2991, 0.15, 0.4705)
ob_churchdoor.location = (33.17, 13.22, 1.0)
ob_churchdoor.rotation_euler = (0.0, -0.0, 1.571)
ob_churchdoor.scale = (0.06254, 0.15, 0.3137)
ob_fallentree.location = (13.37, 27.43, 0.3393)
ob_fallentree.rotation_euler = (1.571, -0.0, 0.9431)
ob_fallentree.scale = (0.5, 0.5, 2.65)
ob_bench_008.location = (37.08, 17.63, 0.0)
ob_bench_008.scale = (4.0, 6.0, 1.0)
ob_bench_001.location = (35.33, 15.09, 0.3477)
ob_bench_001.scale = (0.75, 0.2277, 0.3649)
ob_bench_002.location = (38.78, 15.09, 0.3477)
ob_bench_002.scale = (0.75, 0.2277, 0.3649)
ob_bench_003.location = (38.78, 16.96, 0.3477)
ob_bench_003.scale = (0.75, 0.2277, 0.3649)
ob_bench_004.location = (35.33, 16.96, 0.3477)
ob_bench_004.scale = (0.75, 0.2277, 0.3649)
ob_bench_005.location = (35.33, 18.9, 0.3477)
ob_bench_005.scale = (0.75, 0.2277, 0.3649)
ob_bench_006.location = (38.78, 18.9, 0.3477)
ob_bench_006.scale = (0.75, 0.2277, 0.3649)
ob_bench_007.location = (38.78, 13.26, 0.3477)
ob_bench_007.scale = (0.75, 0.2277, 0.3649)
ob_bench.location = (35.33, 13.26, 0.3477)
ob_bench.scale = (0.75, 0.2277, 0.3649)
ob_cemetery.location = (33.98, 23.46, 0.9831)
ob_cemetery.rotation_euler = (0.0, -0.0, 3.142)
ob_cemetery.scale = (0.06254, 0.15, 0.3137)
ob_altar.location = (36.94, 20.99, 0.9567)
ob_jesuschrist.location = (37.1, 23.46, 0.9831)
ob_jesuschrist.rotation_euler = (0.0, -0.0, 3.142)
ob_jesuschrist.scale = (0.1549, 0.15, 0.3137)
ob_priestroom.location = (41.03, 22.4, 0.9831)
ob_priestroom.rotation_euler = (0.0, -0.0, 4.712)
ob_priestroom.scale = (0.06254, 0.15, 0.3137)

# ---- collection membership
scene.collection.objects.link(ob_cube)
col_woods.objects.link(ob_floor)
col_woods.objects.link(ob_mansiongate)
col_woods.objects.link(ob_churchdoor)
col_woods.objects.link(ob_fallentree)
col_church.objects.link(ob_bench_008)
col_church.objects.link(ob_bench_001)
col_church.objects.link(ob_bench_002)
col_church.objects.link(ob_bench_003)
col_church.objects.link(ob_bench_004)
col_church.objects.link(ob_bench_005)
col_church.objects.link(ob_bench_006)
col_church.objects.link(ob_bench_007)
col_church.objects.link(ob_bench)
col_church.objects.link(ob_cemetery)
col_church.objects.link(ob_altar)
col_church.objects.link(ob_jesuschrist)
col_church.objects.link(ob_priestroom)
def _layer_coll(name, lc=None):
    lc = lc or bpy.context.view_layer.layer_collection
    for c in lc.children:
        if c.name == name: return c
        r = _layer_coll(name, c)
        if r: return r
_layer_coll('Church').exclude = True

# ---- scene / render settings (as saved in the file)
scene.frame_start = 1; scene.frame_end = 250; scene.frame_set(15)
scene.render.engine = 'BLENDER_EEVEE_NEXT'
scene.cycles.sampling_pattern = 'TABULATED_SOBOL'
scene.eevee.ray_tracing_options.trace_max_roughness = 0.0
bpy.context.view_layer.update()

# ---- added for rendering (the .blend has no active camera and no usable light): camera, sun
cam_auto = bpy.data.cameras.new('AutoCamera')
cam_auto.lens = 50.0
cam_auto.sensor_width = 36.0
cam_auto.clip_end = 1000.0
ob_auto_camera = bpy.data.objects.new('AutoCamera', cam_auto)
scene.collection.objects.link(ob_auto_camera)
ob_auto_camera.location = (60.8734, -43.3998, 38.5705)
ob_auto_camera.rotation_euler = (1.09748, -7.21219e-08, 0.694738)
scene.camera = ob_auto_camera
light_auto_sun = bpy.data.lights.new('AutoSun', 'SUN')
light_auto_sun.energy = 3.0
light_auto_sun.angle = 0.0523599
ob_auto_sun = bpy.data.objects.new('AutoSun', light_auto_sun)
scene.collection.objects.link(ob_auto_sun)
ob_auto_sun.rotation_euler = (0.872665, 0.174533, 0.523599)
bpy.context.view_layer.update()
